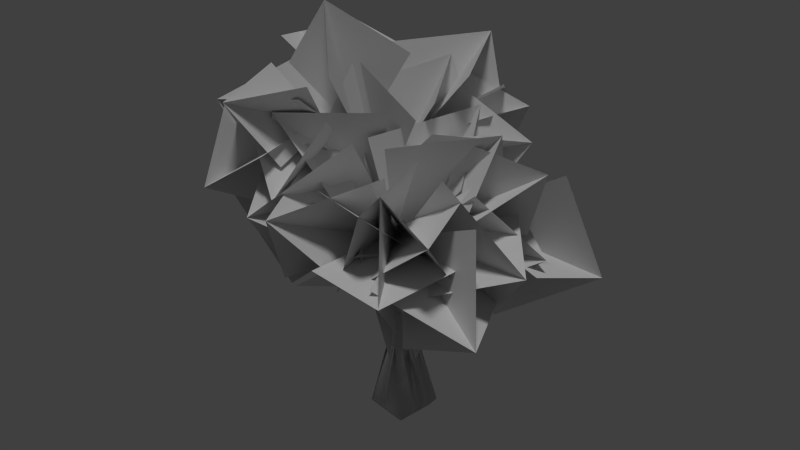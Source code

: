# Source: massive_swamptree_01_b.blend  (saved by Blender 2.66.0; exported with 4.5.12 LTS)
import bpy
from mathutils import Matrix  # noqa: F401  (used for matrix-valued properties, if any)

bpy.ops.wm.read_factory_settings(use_empty=True)
scene = bpy.context.scene
scene.name = 'Scene'

# ---- collections
col_collection_1 = bpy.data.collections.new('Collection 1'); scene.collection.children.link(col_collection_1)

# ---- materials (node trees are filled in below, after node groups)
mat_massive_swamptree_01_bark = bpy.data.materials.new('massive_swamptree_01_bark')
mat_massive_swamptree_01_bark.alpha_threshold = 0.0
mat_massive_swamptree_01_bark.use_transparent_shadow = False
mat_massive_swamptree_01_bark.roughness = 0.5
mat_massive_swamptree_01_bark.line_color = (0.0, 0.0, 0.0, 1.0)
mat_massive_swamptree_01_branch = bpy.data.materials.new('massive_swamptree_01_branch')
mat_massive_swamptree_01_branch.alpha_threshold = 0.0
mat_massive_swamptree_01_branch.use_transparent_shadow = False
mat_massive_swamptree_01_branch.roughness = 0.5

# ---- material node trees

# ---- world
world_world = bpy.data.worlds.new('World'); scene.world = world_world
world_world.color = (0.05088, 0.05088, 0.05088)
world_world.use_sun_shadow = False
world_world.sun_shadow_jitter_overblur = 0.0
world_world.cycles.sampling_method = 'MANUAL'
world_world.cycles.sample_map_resolution = 256

# ---- lights
light_hemi = bpy.data.lights.new('Hemi', 'SUN')
light_hemi.transmission_factor = 0.0
light_hemi.angle = 0.1993
light_hemi.energy = 1.0
light_hemi.shadow_buffer_clip_start = 0.5
light_hemi.shadow_soft_size = 0.1
light_hemi.shadow_cascade_max_distance = 1000.0
light_hemi.cycles.use_multiple_importance_sampling = False

# ---- meshes
me_collisionmesh_1 = bpy.data.meshes.new('collisionmesh-1')
me_collisionmesh_1.from_pydata([(0.1129, 1.952, -2.222), (-0.002136, 0.8724, 1.185), (1.022, 1.546, -2.632), (0.3736, 0.764, 1.125), (1.658, 0.8188, -2.249), (0.623, 0.4439, 1.171), (1.732, -0.008867, -2.197), (0.726, 0.03361, 1.267), (1.498, -0.8645, -2.272), (0.6307, -0.3674, 1.153), (0.984, -1.516, -2.745), (0.4019, -0.6974, 1.166), (-0.007518, -1.727, -2.216), (-0.002274, -0.8062, 1.283), (-1.102, -1.552, -2.256), (-0.4857, -0.7119, 1.223), (-1.621, -0.8379, -2.633), (-0.8243, -0.4655, 1.187), (-1.988, 0.1379, -2.257), (-0.9047, -0.01281, 1.034), (-1.558, 1.046, -2.647), (-0.7614, 0.4341, 0.8757), (-0.8495, 1.522, -2.256), (-0.4304, 0.7438, 1.033), (-0.2781, 0.6139, 3.414), (0.03927, 0.5687, 3.41), (0.3066, 0.3454, 3.386), (0.4366, 0.01668, 3.374), (0.3868, -0.2996, 3.43), (0.1678, -0.5247, 3.495), (-0.1593, -0.63, 3.531), (-0.4937, -0.6192, 3.499), (-0.7456, -0.4659, 3.485), (-0.8081, -0.1806, 3.436), (-0.7893, 0.17, 3.387), (-0.5302, 0.4653, 3.355), (-1.537, 0.1598, 8.925), (-1.827, 0.01642, 8.895), (-1.887, -0.2092, 8.905), (-1.858, -0.4098, 8.978), (-1.668, -0.5671, 9.009), (-1.41, -0.6651, 9.118), (-1.177, -0.6978, 9.195), (-1.002, -0.599, 9.202), (-0.9229, -0.3842, 9.209), (-0.9429, -0.1165, 9.198), (-1.071, 0.09561, 9.139), (-1.288, 0.191, 9.071), (-3.211, 0.3271, 12.13), (-3.345, -0.1147, 12.02), (-3.231, -0.4142, 12.31), (-2.894, -0.3528, 12.59), (-2.793, 0.04033, 12.7), (-3.064, 0.3783, 12.6), (-5.092, 0.637, 14.37), (-6.607, 1.257, 15.1), (-5.027, 0.02872, 14.93), (-4.792, 0.6268, 15.05), (0.8309, -1.231, 8.408), (2.317, -3.755, 10.67), (1.125, -1.453, 8.0), (4.148, -4.768, 10.83), (1.22, -1.963, 8.003), (2.839, -3.191, 10.0), (0.976, -2.267, 8.392), (0.5093, -2.015, 8.738), (2.444, -2.929, 10.75), (0.3833, -1.473, 8.732), (-1.45, 1.953, 11.48), (-1.858, 1.713, 11.33), (-1.593, 3.533, 12.58), (-1.851, 1.403, 11.53), (-1.099, 4.841, 12.87), (-1.477, 1.206, 11.75), (-0.976, 3.735, 12.67), (-1.148, 1.31, 11.75), (-1.115, 1.746, 11.65), (-1.195, 3.379, 13.13), (3.093, -0.4095, 9.925), (4.23, 0.3578, 10.63), (3.229, -0.9953, 10.32), (-4.149, -2.185, 13.6), (2.713, -0.6612, 10.41), (-4.37, -3.579, 13.83), (-3.71, -2.37, 13.71), (-3.903, -2.169, 14.13)], [], [(0, 1, 3, 2), (2, 3, 5, 4), (4, 5, 7, 6), (6, 7, 9, 8), (8, 9, 11, 10), (10, 11, 13, 12), (12, 13, 15, 14), (14, 15, 17, 16), (16, 17, 19, 18), (18, 19, 21, 20), (1, 23, 35, 24), (22, 23, 1, 0), (20, 21, 23, 22), (0, 2, 4, 6, 8, 10, 12, 14, 16, 18, 20, 22), (11, 9, 28, 29), (15, 13, 30, 31), (19, 17, 32, 33), (5, 3, 25, 26), (23, 21, 34, 35), (9, 7, 27, 28), (3, 1, 24, 25), (13, 11, 29, 30), (17, 15, 31, 32), (21, 19, 33, 34), (7, 5, 26, 27), (26, 45, 44, 27), (31, 40, 39, 32), (25, 46, 45, 26), (30, 41, 40, 31), (35, 36, 47, 24), (24, 47, 46, 25), (29, 42, 41, 30), (34, 37, 36, 35), (28, 43, 42, 29), (33, 38, 37, 34), (27, 44, 43, 28), (32, 39, 38, 33), (38, 49, 48, 37), (44, 52, 51, 43), (40, 50, 49, 39), (46, 53, 52, 45), (39, 49, 38), (45, 52, 44), (41, 50, 40), (42, 51, 50, 41), (43, 51, 42), (37, 48, 36), (47, 46, 53), (36, 48, 53, 47), (51, 56, 50), (52, 57, 56, 51), (50, 56, 54, 49), (49, 54, 48), (48, 54, 57, 53), (53, 57, 52), (56, 55, 54), (57, 55, 56), (54, 55, 57), (34, 33, 65, 67), (28, 27, 60, 62), (33, 32, 65), (30, 29, 62, 64), (58, 67, 66), (29, 28, 62), (64, 62, 63, 59), (32, 31, 64, 65), (25, 24, 58), (31, 30, 64), (27, 26, 60), (26, 25, 58, 60), (35, 34, 67), (24, 35, 67, 58), (65, 64, 59), (67, 65, 59, 66), (62, 60, 63), (60, 58, 66, 63), (63, 66, 61), (66, 59, 61), (59, 63, 61), (69, 71, 70), (40, 41, 73, 71), (38, 39, 71, 69), (39, 40, 71), (45, 46, 76), (41, 42, 73), (47, 36, 68), (42, 43, 75, 73), (37, 38, 69), (46, 47, 68, 76), (36, 37, 69, 68), (43, 75, 44), (44, 45, 76, 75), (68, 69, 70, 74), (75, 76, 74, 77), (76, 68, 74), (73, 75, 77), (71, 73, 77, 70), (77, 74, 72), (70, 77, 72), (74, 70, 72), (51, 52, 85, 84), (53, 48, 81, 85), (62, 80, 64), (64, 80, 82, 65), (58, 78, 60), (60, 78, 80, 62), (58, 67, 82, 78), (65, 82, 67), (48, 49, 81), (78, 79, 80), (80, 79, 82), (78, 82, 79), (50, 51, 84), (49, 50, 84, 81), (52, 53, 85), (81, 84, 83), (85, 81, 83), (84, 85, 83)])
_uv = me_collisionmesh_1.uv_layers.new(name='UVMap')
_uv.uv.foreach_set('vector', [0.0783, 0.09217, 0.2001, 0.5926, 0.2601, 0.557, 0.165, 0.01809, 0.165, 0.01809, 0.2601, 0.557, 0.3296, 0.5442, 0.2743, 0.03154, 0.2743, 0.03154, 0.3296, 0.5442, 0.401, 0.5457, 0.362, 0.02547, 0.362, 0.02547, 0.401, 0.5457, 0.4678, 0.5225, 0.4552, 0.01055, 0.4552, 0.01055, 0.4678, 0.5225, 0.5372, 0.5273, 0.5428, -0.03949, 0.5428, -0.03949, 0.5372, 0.5273, 0.607, 0.5527, 0.6446, 0.02583, 0.6446, 0.02583, 0.607, 0.5527, 0.6869, 0.5521, 0.7607, 0.0398, 0.7607, 0.0398, 0.6869, 0.5521, 0.7589, 0.5711, 0.8607, 0.02694, 0.8607, 0.02694, 0.7589, 0.5711, 0.8437, 0.5794, 0.9535, 0.09705, 0.9535, 0.09705, 0.8437, 0.5794, 0.9255, 0.5886, 1.066, 0.1078, 0.2001, 0.5926, 0.1241, 0.6059, 0.1541, 0.9875, 0.217, 0.971, -0.02131, 0.1408, 0.1241, 0.6059, 0.2001, 0.5926, 0.0783, 0.09217, -0.1194, 0.1494, 0.04706, 0.6244, 0.1241, 0.6059, -0.02131, 0.1408, 1.023, -0.3356, 0.9049, -0.2543, 0.7655, -0.2224, 0.6546, -0.273, 0.5626, -0.366, 0.5172, -0.4844, 0.5631, -0.62, 0.6657, -0.7467, 0.7948, -0.7647, 0.9462, -0.7358, 1.03, -0.619, 1.039, -0.4898, 0.5372, 0.5273, 0.4678, 0.5225, 0.4856, 0.9131, 0.5523, 0.9111, 0.6869, 0.5521, 0.607, 0.5527, 0.6214, 0.9195, 0.7027, 0.9207, 0.8437, 0.5794, 0.7589, 0.5711, 0.7557, 0.9228, 0.8211, 0.9299, 0.3296, 0.5442, 0.2601, 0.557, 0.2817, 0.9464, 0.3572, 0.9267, 0.1241, 0.6059, 0.04706, 0.6244, 0.07912, 1.001, 0.1541, 0.9875, 0.4678, 0.5225, 0.401, 0.5457, 0.425, 0.9167, 0.4856, 0.9131, 0.2601, 0.557, 0.2001, 0.5926, 0.217, 0.971, 0.2817, 0.9464, 0.607, 0.5527, 0.5372, 0.5273, 0.5523, 0.9111, 0.6214, 0.9195, 0.7589, 0.5711, 0.6869, 0.5521, 0.7027, 0.9207, 0.7557, 0.9228, 0.9255, 0.5886, 0.8437, 0.5794, 0.8211, 0.9299, 0.8882, 0.9373, 0.401, 0.5457, 0.3296, 0.5442, 0.3572, 0.9267, 0.425, 0.9167, 0.8173, 1.062, 0.8173, 1.851, 0.8879, 1.86, 0.8879, 1.065, 0.3555, 1.132, 0.3558, 1.873, 0.4213, 1.88, 0.421, 1.143, 0.7476, 1.08, 0.748, 1.85, 0.8173, 1.851, 0.8173, 1.062, 0.2889, 1.132, 0.2888, 1.89, 0.3558, 1.873, 0.3555, 1.132, 0.6141, 1.09, 0.6147, 1.833, 0.6806, 1.851, 0.6797, 1.099, 0.6797, 1.099, 0.6806, 1.851, 0.748, 1.85, 0.7476, 1.08, 0.2208, 1.111, 0.2203, 1.891, 0.2888, 1.89, 0.2889, 1.132, 0.5489, 1.114, 0.5501, 1.841, 0.6147, 1.833, 0.6141, 1.09, 0.1517, 1.088, 0.1512, 1.88, 0.2203, 1.891, 0.2208, 1.111, 0.4848, 1.131, 0.4862, 1.851, 0.5501, 1.841, 0.5489, 1.114, 0.08145, 1.07, 0.08097, 1.871, 0.1512, 1.88, 0.1517, 1.088, 0.421, 1.143, 0.4213, 1.88, 0.4862, 1.851, 0.4848, 1.131, 1.715, -0.6089, 1.638, 0.1623, 1.72, 0.194, 1.797, -0.6019, 1.199, -0.5579, 1.389, 0.3138, 1.473, 0.2579, 1.288, -0.5902, 1.553, -0.6086, 1.557, 0.2158, 1.638, 0.1623, 1.634, -0.5988, 2.064, -0.5547, 1.786, 0.3047, 1.88, 0.3316, 2.154, -0.5166, 1.634, -0.5988, 1.638, 0.1623, 1.715, -0.6089, 2.154, -0.5166, 1.88, 0.3316, 2.242, -0.4688, 1.466, -0.6072, 1.557, 0.2158, 1.553, -0.6086, 1.379, -0.598, 1.473, 0.2579, 1.557, 0.2158, 1.466, -0.6072, 1.288, -0.5902, 1.473, 0.2579, 1.379, -0.598, 1.797, -0.6019, 1.72, 0.194, 1.886, -0.6089, 1.967, -0.574, 2.064, -0.5547, 1.786, 0.3047, 1.886, -0.6089, 1.72, 0.194, 1.786, 0.3047, 1.967, -0.574, -0.3844, 0.5222, -0.3069, 0.9839, -0.3083, 0.5152, -0.4532, 0.544, -0.4108, 1.026, -0.3069, 0.9839, -0.3844, 0.5222, -0.3083, 0.5152, -0.3069, 0.9839, -0.1907, 0.9976, -0.2534, 0.4977, -0.2534, 0.4977, -0.1907, 0.9976, -0.1905, 0.5044, -0.1905, 0.5044, -0.1907, 0.9976, -0.07161, 1.017, -0.1334, 0.5411, -0.1334, 0.5411, -0.07161, 1.017, -0.06695, 0.516, -0.3069, 0.9839, -0.224, 1.429, -0.1907, 0.9976, -0.4108, 1.026, -0.224, 1.429, -0.3069, 0.9839, -0.1907, 0.9976, -0.224, 1.429, -0.07161, 1.017, 1.077, 0.4129, 1.147, 0.408, 1.31, 1.056, 1.238, 1.056, 1.466, 0.3816, 1.525, 0.3532, 1.488, 0.917, 1.43, 0.9388, 1.147, 0.408, 1.218, 0.4042, 1.31, 1.056, 1.352, 0.4053, 1.408, 0.3992, 1.43, 0.9388, 1.374, 1.021, 1.771, 1.199, 1.851, 1.212, 1.815, 1.646, 1.408, 0.3992, 1.466, 0.3816, 1.43, 0.9388, 1.591, 1.281, 1.649, 1.242, 1.689, 1.645, 1.571, 1.679, 1.218, 0.4042, 1.286, 0.4003, 1.374, 1.021, 1.31, 1.056, 1.656, 0.3397, 1.725, 0.3494, 1.544, 0.9674, 1.286, 0.4003, 1.352, 0.4053, 1.374, 1.021, 1.525, 0.3532, 1.589, 0.3408, 1.488, 0.917, 1.589, 0.3408, 1.656, 0.3397, 1.544, 0.9674, 1.488, 0.917, 1.794, 0.3711, 1.857, 0.4172, 1.599, 1.036, 1.725, 0.3494, 1.794, 0.3711, 1.599, 1.036, 1.544, 0.9674, 1.504, 1.261, 1.591, 1.281, 1.571, 1.679, 1.442, 1.216, 1.504, 1.261, 1.571, 1.679, 1.46, 1.661, 1.649, 1.242, 1.702, 1.2, 1.689, 1.645, 1.702, 1.2, 1.771, 1.199, 1.815, 1.646, 1.689, 1.645, 1.689, 1.645, 1.815, 1.646, 1.653, 2.106, 1.46, 1.661, 1.571, 1.679, 1.653, 2.106, 1.571, 1.679, 1.689, 1.645, 1.653, 2.106, -0.732, 1.849, -0.6849, 1.835, -0.7103, 2.156, -0.6253, 1.455, -0.5763, 1.466, -0.6261, 1.842, -0.6849, 1.835, -0.7226, 1.478, -0.6756, 1.466, -0.6849, 1.835, -0.732, 1.849, -0.6756, 1.466, -0.6253, 1.455, -0.6849, 1.835, -0.9265, 1.55, -0.8829, 1.555, -0.8378, 1.899, -0.5763, 1.466, -0.528, 1.482, -0.6261, 1.842, -0.8422, 1.549, -0.8031, 1.523, -0.7816, 1.895, -0.528, 1.482, -0.4846, 1.508, -0.5833, 1.859, -0.6261, 1.842, -0.7645, 1.506, -0.7226, 1.478, -0.732, 1.849, -0.8829, 1.555, -0.8422, 1.549, -0.7816, 1.895, -0.8378, 1.899, -0.8031, 1.523, -0.7645, 1.506, -0.732, 1.849, -0.7816, 1.895, -0.4846, 1.508, -0.5833, 1.859, -0.4508, 1.55, -0.9742, 1.534, -0.9265, 1.55, -0.8378, 1.899, -0.8896, 1.874, -0.7816, 1.895, -0.732, 1.849, -0.7103, 2.156, -0.7789, 2.202, -0.8896, 1.874, -0.8378, 1.899, -0.7789, 2.202, -0.8541, 2.195, -0.8378, 1.899, -0.7816, 1.895, -0.7789, 2.202, -0.6261, 1.842, -0.5833, 1.859, -0.6214, 2.173, -0.6849, 1.835, -0.6261, 1.842, -0.6214, 2.173, -0.7103, 2.156, -0.8541, 2.195, -0.7789, 2.202, -0.7009, 2.524, -0.7103, 2.156, -0.6214, 2.173, -0.7009, 2.524, -0.7789, 2.202, -0.7103, 2.156, -0.7009, 2.524, 1.297, 1.265, 1.347, 1.221, 1.333, 1.637, 1.26, 1.626, 1.072, 1.173, 1.138, 1.146, 1.187, 1.612, 1.101, 1.632, -0.2424, 1.798, -0.2603, 2.215, -0.3247, 1.795, -0.3247, 1.795, -0.2603, 2.215, -0.3618, 2.23, -0.4135, 1.8, -0.09935, 1.837, -0.1768, 2.241, -0.1672, 1.817, -0.1672, 1.817, -0.1768, 2.241, -0.2603, 2.215, -0.2424, 1.798, -0.09935, 1.837, -0.01804, 1.816, -0.08034, 2.226, -0.1768, 2.241, -0.4135, 1.8, -0.3618, 2.23, -0.4859, 1.83, 1.138, 1.146, 1.194, 1.197, 1.187, 1.612, -0.1768, 2.241, -0.2191, 2.591, -0.2603, 2.215, -0.2603, 2.215, -0.2191, 2.591, -0.3618, 2.23, -0.1768, 2.241, -0.08034, 2.226, -0.2191, 2.591, 1.235, 1.263, 1.297, 1.265, 1.26, 1.626, 1.194, 1.197, 1.235, 1.263, 1.26, 1.626, 1.187, 1.612, 1.019, 1.216, 1.072, 1.173, 1.101, 1.632, 1.187, 1.612, 1.26, 1.626, 1.208, 1.94, 1.101, 1.632, 1.187, 1.612, 1.208, 1.94, 1.26, 1.626, 1.333, 1.637, 1.208, 1.94])
_ca = me_collisionmesh_1.color_attributes.new('Col', 'BYTE_COLOR', 'CORNER')
_ca.data.foreach_set('color', [0.0, 0.0, 0.0, 1.0, 0.0, 0.0, 0.0, 1.0, 0.0, 0.0, 0.0, 1.0, 0.0, 0.0, 0.0, 1.0, 0.0, 0.0, 0.0, 1.0, 0.0, 0.0, 0.0, 1.0, 0.0, 0.0, 0.0, 1.0, 0.0, 0.0, 0.0, 1.0, 0.0, 0.0, 0.0, 1.0, 0.0, 0.0, 0.0, 1.0, 0.0, 0.0, 0.0, 1.0, 0.0, 0.0, 0.0, 1.0, 0.0, 0.0, 0.0, 1.0, 0.0, 0.0, 0.0, 1.0, 0.0, 0.0, 0.0, 1.0, 0.0, 0.0, 0.0, 1.0, 0.0, 0.0, 0.0, 1.0, 0.0, 0.0, 0.0, 1.0, 0.0, 0.0, 0.0, 1.0, 0.0, 0.0, 0.0, 1.0, 0.0, 0.0, 0.0, 1.0, 0.0, 0.0, 0.0, 1.0, 0.0, 0.0, 0.0, 1.0, 0.0, 0.0, 0.0, 1.0, 0.0, 0.0, 0.0, 1.0, 0.0, 0.0, 0.0, 1.0, 0.0, 0.0, 0.0, 1.0, 0.0, 0.0, 0.0, 1.0, 0.0, 0.0, 0.0, 1.0, 0.0, 0.0, 0.0, 1.0, 0.0, 0.0, 0.0, 1.0, 0.0, 0.0, 0.0, 1.0, 0.0, 0.0, 0.0, 1.0, 0.0, 0.0, 0.0, 1.0, 0.0, 0.0, 0.0, 1.0, 0.0, 0.0, 0.0, 1.0, 0.0, 0.0, 0.0, 1.0, 0.0, 0.0, 0.0, 1.0, 0.0, 0.0, 0.0, 1.0, 0.0, 0.0, 0.0, 1.0, 0.0, 0.0, 0.0, 1.0, 0.0, 0.0, 0.0, 1.0, 0.0, 0.0, 0.0, 1.0, 0.0, 0.0, 0.0, 1.0, 0.0, 0.0, 0.0, 1.0, 0.0, 0.0, 0.0, 1.0, 0.0, 0.0, 0.0, 1.0, 0.0, 0.0, 0.0, 1.0, 0.0, 0.0, 0.0, 1.0, 0.0, 0.0, 0.0, 1.0, 0.0, 0.0, 0.0, 1.0, 0.0, 0.0, 0.0, 1.0, 0.0, 0.0, 0.0, 1.0, 0.0, 0.0, 0.0, 1.0, 0.0, 0.0, 0.0, 1.0, 0.0, 0.0, 0.0, 1.0, 0.0, 0.0, 0.0, 1.0, 0.0, 0.0, 0.0, 1.0, 0.0, 0.0, 0.0, 1.0, 0.0, 0.0, 0.0, 1.0, 0.0, 0.0, 0.0, 1.0, 0.0, 0.0, 0.0, 1.0, 0.0, 0.0, 0.0, 1.0, 0.0, 0.0, 0.0, 1.0, 0.0, 0.0, 0.0, 1.0, 0.0, 0.0, 0.0, 1.0, 0.0, 0.0, 0.0, 1.0, 0.0, 0.0, 0.0, 1.0, 0.0, 0.0, 0.0, 1.0, 0.0, 0.0, 0.0, 1.0, 0.0, 0.0, 0.0, 1.0, 0.0, 0.0, 0.0, 1.0, 0.0, 0.0, 0.0, 1.0, 0.0, 0.0, 0.0, 1.0, 0.0, 0.0, 0.0, 1.0, 0.0, 0.0, 0.0, 1.0, 0.0, 0.0, 0.0, 1.0, 0.0, 0.0, 0.0, 1.0, 0.0, 0.0, 0.0, 1.0, 0.0, 0.0, 0.0, 1.0, 0.0, 0.0, 0.0, 1.0, 0.0, 0.0, 0.0, 1.0, 0.0, 0.0, 0.0, 1.0, 0.0, 0.0, 0.0, 1.0, 0.0, 0.0, 0.0, 1.0, 0.0, 0.0, 0.0, 1.0, 0.0, 0.0, 0.0, 1.0, 0.0, 0.0, 0.0, 1.0, 0.0, 0.0, 0.0, 1.0, 0.0, 0.0, 0.0, 1.0, 0.0, 0.0, 0.0, 1.0, 0.0, 0.0, 0.0, 1.0, 0.0, 0.0, 0.0, 1.0, 0.0, 0.0, 0.0, 1.0, 0.0, 0.0, 0.0, 1.0, 0.0, 0.0, 0.0, 1.0, 0.0, 0.0, 0.0, 1.0, 0.0, 0.0, 0.0, 1.0, 0.0, 0.0, 0.0, 1.0, 0.0, 0.0, 0.0, 1.0, 0.0, 0.0, 0.0, 1.0, 0.0, 0.0, 0.0, 1.0, 0.0, 0.0, 0.0, 1.0, 0.0, 0.0, 0.0, 1.0, 0.0, 0.0, 0.0, 1.0, 0.0, 0.0, 0.0, 1.0, 0.0, 0.0, 0.0, 1.0, 0.0, 0.0, 0.0, 1.0, 0.0, 0.0, 0.0, 1.0, 0.0, 0.0, 0.0, 1.0, 0.0, 0.0, 0.0, 1.0, 0.0, 0.0, 0.0, 1.0, 0.0, 0.0, 0.0, 1.0, 0.0, 0.0, 0.0, 1.0, 0.0, 0.0, 0.0, 1.0, 0.0, 0.0, 0.0, 1.0, 0.0, 0.0, 0.0, 1.0, 0.0, 0.0, 0.0, 1.0, 0.0, 0.0, 0.0, 1.0, 0.0, 0.0, 0.0, 1.0, 0.0, 0.0, 0.0, 1.0, 0.0, 0.0, 0.0, 1.0, 0.0, 0.0, 0.0, 1.0, 0.0, 0.0, 0.0, 1.0, 0.0, 0.0, 0.0, 1.0, 0.0, 0.0, 0.0, 1.0, 0.0, 0.0, 0.0, 1.0, 0.0, 0.0, 0.0, 1.0, 0.0, 0.0, 0.0, 1.0, 0.0, 0.0, 0.0, 1.0, 0.0, 0.0, 0.0, 1.0, 0.0, 0.0, 0.0, 1.0, 0.0, 0.0, 0.0, 1.0, 0.0, 0.0, 0.0, 1.0, 0.0, 0.0, 0.0, 1.0, 0.0, 0.0, 0.0, 1.0, 0.0, 0.0, 0.0, 1.0, 0.0, 0.0, 0.0, 1.0, 0.0, 0.0, 0.0, 1.0, 0.0, 0.0, 0.0, 1.0, 0.0, 0.0, 0.0, 1.0, 0.0, 0.0, 0.0, 1.0, 0.0, 0.0, 0.0, 1.0, 0.0, 0.0, 0.0, 1.0, 0.0, 0.0, 0.0, 1.0, 0.0, 0.0, 0.0, 1.0, 0.0, 0.0, 0.0, 1.0, 0.0, 0.0, 0.0, 1.0, 0.0, 0.0, 0.0, 1.0, 0.0, 0.0, 0.0, 1.0, 0.0, 0.0, 0.0, 1.0, 0.0, 0.0, 0.0, 1.0, 0.0, 0.0, 0.0, 1.0, 0.0, 0.0, 0.0, 1.0, 0.0, 0.0, 0.0, 1.0, 0.0, 0.0, 0.0, 1.0, 0.0, 0.0, 0.0, 1.0, 0.0, 0.0, 0.0, 1.0, 0.0, 0.0, 0.0, 1.0, 0.0, 0.0, 0.0, 1.0, 0.0, 0.0, 0.0, 1.0, 0.0, 0.0, 0.0, 1.0, 0.0, 0.0, 0.0, 1.0, 0.0, 0.0, 0.0, 1.0, 0.0, 0.0, 0.0, 1.0, 0.0, 0.0, 0.0, 1.0, 0.0, 0.0, 0.0, 1.0, 0.0, 0.0, 0.0, 1.0, 0.0, 0.0, 0.0, 1.0, 0.0, 0.0, 0.0, 1.0, 0.0, 0.0, 0.0, 1.0, 0.0, 0.0, 0.0, 1.0, 0.0, 0.0, 0.0, 1.0, 0.0, 0.0, 0.0, 1.0, 0.0, 0.0, 0.0, 1.0, 0.0, 0.0, 0.0, 1.0, 0.0, 0.0, 0.0, 1.0, 0.0, 0.0, 0.0, 1.0, 0.0, 0.0, 0.0, 1.0, 0.0, 0.0, 0.0, 1.0, 0.0, 0.0, 0.0, 1.0, 0.0, 0.0, 0.0, 1.0, 0.0, 0.0, 0.0, 1.0, 0.0, 0.0, 0.0, 1.0, 0.0, 0.0, 0.0, 1.0, 0.0, 0.0, 0.0, 1.0, 0.0, 0.0, 0.0, 1.0, 0.0, 0.0, 0.0, 1.0, 0.0, 0.0, 0.0, 1.0, 0.0, 0.0, 0.0, 1.0, 0.0, 0.0, 0.0, 1.0, 0.0, 0.0, 0.0, 1.0, 0.0, 0.0, 0.0, 1.0, 0.0, 0.0, 0.0, 1.0, 0.0, 0.0, 0.0, 1.0, 0.0, 0.0, 0.0, 1.0, 0.0, 0.0, 0.0, 1.0, 0.0, 0.0, 0.0, 1.0, 0.0, 0.0, 0.0, 1.0, 0.0, 0.0, 0.0, 1.0, 0.0, 0.0, 0.0, 1.0, 0.0, 0.0, 0.0, 1.0, 0.0, 0.0, 0.0, 1.0, 0.0, 0.0, 0.0, 1.0, 0.0, 0.0, 0.0, 1.0, 0.0, 0.0, 0.0, 1.0, 0.0, 0.0, 0.0, 1.0, 0.0, 0.0, 0.0, 1.0, 0.0, 0.0, 0.0, 1.0, 0.0, 0.0, 0.0, 1.0, 0.0, 0.0, 0.0, 1.0, 0.0, 0.0, 0.0, 1.0, 0.0, 0.0, 0.0, 1.0, 0.0, 0.0, 0.0, 1.0, 0.0, 0.0, 0.0, 1.0, 0.0, 0.0, 0.0, 1.0, 0.0, 0.0, 0.0, 1.0, 0.0, 0.0, 0.0, 1.0, 0.0, 0.0, 0.0, 1.0, 0.0, 0.0, 0.0, 1.0, 0.0, 0.0, 0.0, 1.0, 0.0, 0.0, 0.0, 1.0, 0.0, 0.0, 0.0, 1.0, 0.0, 0.0, 0.0, 1.0, 0.0, 0.0, 0.0, 1.0, 0.0, 0.0, 0.0, 1.0, 0.0, 0.0, 0.0, 1.0, 0.0, 0.0, 0.0, 1.0, 0.0, 0.0, 0.0, 1.0, 0.0, 0.0, 0.0, 1.0, 0.0, 0.0, 0.0, 1.0, 0.0, 0.0, 0.0, 1.0, 0.0, 0.0, 0.0, 1.0, 0.0, 0.0, 0.0, 1.0, 0.0, 0.0, 0.0, 1.0, 0.0, 0.0, 0.0, 1.0, 0.0, 0.0, 0.0, 1.0, 0.0, 0.0, 0.0, 1.0, 0.0, 0.0, 0.0, 1.0, 0.0, 0.0, 0.0, 1.0, 0.0, 0.0, 0.0, 1.0, 0.0, 0.0, 0.0, 1.0, 0.0, 0.0, 0.0, 1.0, 0.0, 0.0, 0.0, 1.0, 0.0, 0.0, 0.0, 1.0, 0.0, 0.0, 0.0, 1.0, 0.0, 0.0, 0.0, 1.0, 0.0, 0.0, 0.0, 1.0, 0.0, 0.0, 0.0, 1.0, 0.0, 0.0, 0.0, 1.0, 0.0, 0.0, 0.0, 1.0, 0.0, 0.0, 0.0, 1.0, 0.0, 0.0, 0.0, 1.0, 0.0, 0.0, 0.0, 1.0, 0.0, 0.0, 0.0, 1.0, 0.0, 0.0, 0.0, 1.0, 0.0, 0.0, 0.0, 1.0, 0.0, 0.0, 0.0, 1.0, 0.0, 0.0, 0.0, 1.0, 0.0, 0.0, 0.0, 1.0, 0.0, 0.0, 0.0, 1.0, 0.0, 0.0, 0.0, 1.0, 0.0, 0.0, 0.0, 1.0, 0.0, 0.0, 0.0, 1.0, 0.0, 0.0, 0.0, 1.0, 0.0, 0.0, 0.0, 1.0, 0.0, 0.0, 0.0, 1.0, 0.0, 0.0, 0.0, 1.0, 0.0, 0.0, 0.0, 1.0, 0.0, 0.0, 0.0, 1.0, 0.0, 0.0, 0.0, 1.0, 0.0, 0.0, 0.0, 1.0, 0.0, 0.0, 0.0, 1.0, 0.0, 0.0, 0.0, 1.0, 0.0, 0.0, 0.0, 1.0, 0.0, 0.0, 0.0, 1.0, 0.0, 0.0, 0.0, 1.0, 0.0, 0.0, 0.0, 1.0, 0.0, 0.0, 0.0, 1.0, 0.0, 0.0, 0.0, 1.0, 0.0, 0.0, 0.0, 1.0, 0.0, 0.0, 0.0, 1.0, 0.0, 0.0, 0.0, 1.0, 0.0, 0.0, 0.0, 1.0, 0.0, 0.0, 0.0, 1.0, 0.0, 0.0, 0.0, 1.0, 0.0, 0.0, 0.0, 1.0, 0.0, 0.0, 0.0, 1.0, 0.0, 0.0, 0.0, 1.0, 0.0, 0.0, 0.0, 1.0, 0.0, 0.0, 0.0, 1.0, 0.0, 0.0, 0.0, 1.0, 0.0, 0.0, 0.0, 1.0, 0.0, 0.0, 0.0, 1.0, 0.0, 0.0, 0.0, 1.0, 0.0, 0.0, 0.0, 1.0, 0.0, 0.0, 0.0, 1.0, 0.0, 0.0, 0.0, 1.0, 0.0, 0.0, 0.0, 1.0, 0.0, 0.0, 0.0, 1.0, 0.0, 0.0, 0.0, 1.0, 0.0, 0.0, 0.0, 1.0, 0.0, 0.0, 0.0, 1.0, 0.0, 0.0, 0.0, 1.0, 0.0, 0.0, 0.0, 1.0, 0.0, 0.0, 0.0, 1.0, 0.0, 0.0, 0.0, 1.0, 0.0, 0.0, 0.0, 1.0, 0.0, 0.0, 0.0, 1.0, 0.0, 0.0, 0.0, 1.0, 0.0, 0.0, 0.0, 1.0, 0.0, 0.0, 0.0, 1.0, 0.0, 0.0, 0.0, 1.0, 0.0, 0.0, 0.0, 1.0, 0.0, 0.0, 0.0, 1.0, 0.0, 0.0, 0.0, 1.0, 0.0, 0.0, 0.0, 1.0, 0.0, 0.0, 0.0, 1.0, 0.0, 0.0, 0.0, 1.0, 0.0, 0.0, 0.0, 1.0, 0.0, 0.0, 0.0, 1.0, 0.0, 0.0, 0.0, 1.0, 0.0, 0.0, 0.0, 1.0, 0.0, 0.0, 0.0, 1.0, 0.0, 0.0, 0.0, 1.0, 0.0, 0.0, 0.0, 1.0, 0.0, 0.0, 0.0, 1.0, 0.0, 0.0, 0.0, 1.0, 0.0, 0.0, 0.0, 1.0, 0.0, 0.0, 0.0, 1.0, 0.0, 0.0, 0.0, 1.0, 0.0, 0.0, 0.0, 1.0, 0.0, 0.0, 0.0, 1.0, 0.0, 0.0, 0.0, 1.0, 0.0, 0.0, 0.0, 1.0, 0.0, 0.0, 0.0, 1.0, 0.0, 0.0, 0.0, 1.0, 0.0, 0.0, 0.0, 1.0, 0.0, 0.0, 0.0, 1.0, 0.0, 0.0, 0.0, 1.0, 0.0, 0.0, 0.0, 1.0, 0.0, 0.0, 0.0, 1.0, 0.0, 0.0, 0.0, 1.0, 0.0, 0.0, 0.0, 1.0, 0.0, 0.0, 0.0, 1.0, 0.0, 0.0, 0.0, 1.0, 0.0, 0.0, 0.0, 1.0, 0.0, 0.0, 0.0, 1.0, 0.0, 0.0, 0.0, 1.0, 0.0, 0.0, 0.0, 1.0, 0.0, 0.0, 0.0, 1.0, 0.0, 0.0, 0.0, 1.0, 0.0, 0.0, 0.0, 1.0, 0.0, 0.0, 0.0, 1.0, 0.0, 0.0, 0.0, 1.0, 0.0, 0.0, 0.0, 1.0, 0.0, 0.0, 0.0, 1.0, 0.0, 0.0, 0.0, 1.0, 0.0, 0.0, 0.0, 1.0, 0.0, 0.0, 0.0, 1.0, 0.0, 0.0, 0.0, 1.0, 0.0, 0.0, 0.0, 1.0, 0.0, 0.0, 0.0, 1.0, 0.0, 0.0, 0.0, 1.0, 0.0, 0.0, 0.0, 1.0, 0.0, 0.0, 0.0, 1.0, 0.0, 0.0, 0.0, 1.0, 0.0, 0.0, 0.0, 1.0, 0.0, 0.0, 0.0, 1.0, 0.0, 0.0, 0.0, 1.0, 0.0, 0.0, 0.0, 1.0, 0.0, 0.0, 0.0, 1.0, 0.0, 0.0, 0.0, 1.0, 0.0, 0.0, 0.0, 1.0, 0.0, 0.0, 0.0, 1.0, 0.0, 0.0, 0.0, 1.0, 0.0, 0.0, 0.0, 1.0, 0.0, 0.0, 0.0, 1.0, 0.0, 0.0, 0.0, 1.0, 0.0, 0.0, 0.0, 1.0, 0.0, 0.0, 0.0, 1.0, 0.0, 0.0, 0.0, 1.0, 0.0, 0.0, 0.0, 1.0, 0.0, 0.0, 0.0, 1.0, 0.0, 0.0, 0.0, 1.0, 0.0, 0.0, 0.0, 1.0, 0.0, 0.0, 0.0, 1.0, 0.0, 0.0, 0.0, 1.0, 0.0, 0.0, 0.0, 1.0, 0.0, 0.0, 0.0, 1.0, 0.0, 0.0, 0.0, 1.0, 0.0, 0.0, 0.0, 1.0, 0.0, 0.0, 0.0, 1.0, 0.0, 0.0, 0.0, 1.0, 0.0, 0.0, 0.0, 1.0, 0.0, 0.0, 0.0, 1.0, 0.0, 0.0, 0.0, 1.0, 0.0, 0.0, 0.0, 1.0, 0.0, 0.0, 0.0, 1.0, 0.0, 0.0, 0.0, 1.0, 0.0, 0.0, 0.0, 1.0, 0.0, 0.0, 0.0, 1.0, 0.0, 0.0, 0.0, 1.0, 0.0, 0.0, 0.0, 1.0, 0.0, 0.0, 0.0, 1.0, 0.0, 0.0, 0.0, 1.0, 0.0, 0.0, 0.0, 1.0, 0.0, 0.0, 0.0, 1.0, 0.0, 0.0, 0.0, 1.0, 0.0, 0.0, 0.0, 1.0, 0.0, 0.0, 0.0, 1.0, 0.0, 0.0, 0.0, 1.0, 0.0, 0.0, 0.0, 1.0, 0.0, 0.0, 0.0, 1.0, 0.0, 0.0, 0.0, 1.0, 0.0, 0.0, 0.0, 1.0, 0.0, 0.0, 0.0, 1.0, 0.0, 0.0, 0.0, 1.0, 0.0, 0.0, 0.0, 1.0, 0.0, 0.0, 0.0, 1.0, 0.0, 0.0, 0.0, 1.0, 0.0, 0.0, 0.0, 1.0, 0.0, 0.0, 0.0, 1.0, 0.0, 0.0, 0.0, 1.0, 0.0, 0.0, 0.0, 1.0, 0.0, 0.0, 0.0, 1.0, 0.0, 0.0, 0.0, 1.0, 0.0, 0.0, 0.0, 1.0, 0.0, 0.0, 0.0, 1.0, 0.0, 0.0, 0.0, 1.0, 0.0, 0.0, 0.0, 1.0, 0.0, 0.0, 0.0, 1.0])
me_collisionmesh_1.materials.append(None)
me_collisionmesh_1.materials.append(None)
me_collisionmesh_1.use_remesh_preserve_volume = False
me_collisionmesh_1.use_remesh_preserve_attributes = False
me_collisionmesh_1.use_mirror_vertex_groups = False
me_collisionmesh_1.update()
me_swamptree128 = bpy.data.meshes.new('swamptree128')
me_swamptree128.from_pydata([(0.1129, 1.952, -2.222), (-0.002136, 0.8724, 1.185), (1.022, 1.546, -2.632), (0.3736, 0.764, 1.125), (1.658, 0.8188, -2.249), (0.623, 0.4439, 1.171), (1.732, -0.008867, -2.197), (0.726, 0.03361, 1.267), (1.498, -0.8645, -2.272), (0.6307, -0.3674, 1.153), (0.984, -1.516, -2.745), (0.4019, -0.6974, 1.166), (-0.007518, -1.727, -2.216), (-0.002274, -0.8062, 1.283), (-1.102, -1.552, -2.256), (-0.4857, -0.7119, 1.223), (-1.621, -0.8379, -2.633), (-0.8243, -0.4655, 1.187), (-1.988, 0.1379, -2.257), (-0.9047, -0.01281, 1.034), (-1.558, 1.046, -2.647), (-0.7614, 0.4341, 0.8757), (-0.8495, 1.522, -2.256), (-0.4304, 0.7438, 1.033), (-0.2781, 0.6139, 3.414), (0.03927, 0.5687, 3.41), (0.3066, 0.3454, 3.386), (0.4366, 0.01668, 3.374), (0.3868, -0.2996, 3.43), (0.1678, -0.5247, 3.495), (-0.1593, -0.63, 3.531), (-0.4937, -0.6192, 3.499), (-0.7456, -0.4659, 3.485), (-0.8081, -0.1806, 3.436), (-0.7893, 0.17, 3.387), (-0.5302, 0.4653, 3.355), (-1.537, 0.1598, 8.925), (-1.827, 0.01642, 8.895), (-1.887, -0.2092, 8.905), (-1.858, -0.4098, 8.978), (-1.668, -0.5671, 9.009), (-1.41, -0.6651, 9.118), (-1.177, -0.6978, 9.195), (-1.002, -0.599, 9.202), (-0.9229, -0.3842, 9.209), (-0.9429, -0.1165, 9.198), (-1.071, 0.09561, 9.139), (-1.288, 0.191, 9.071), (-3.211, 0.3271, 12.13), (-3.345, -0.1147, 12.02), (-3.231, -0.4142, 12.31), (-2.894, -0.3528, 12.59), (-2.793, 0.04033, 12.7), (-3.064, 0.3783, 12.6), (-5.092, 0.637, 14.37), (-6.607, 1.257, 15.1), (-5.027, 0.02872, 14.93), (-4.792, 0.6268, 15.05), (0.8309, -1.231, 8.408), (2.317, -3.755, 10.67), (1.125, -1.453, 8.0), (4.148, -4.768, 10.83), (1.22, -1.963, 8.003), (2.839, -3.191, 10.0), (0.976, -2.267, 8.392), (0.5093, -2.015, 8.738), (2.444, -2.929, 10.75), (0.3833, -1.473, 8.732), (-1.45, 1.953, 11.48), (-1.858, 1.713, 11.33), (-1.593, 3.533, 12.58), (-1.851, 1.403, 11.53), (-1.099, 4.841, 12.87), (-1.477, 1.206, 11.75), (-0.976, 3.735, 12.67), (-1.148, 1.31, 11.75), (-1.115, 1.746, 11.65), (-1.195, 3.379, 13.13), (3.093, -0.4095, 9.925), (4.23, 0.3578, 10.63), (3.229, -0.9953, 10.32), (-4.149, -2.185, 13.6), (2.713, -0.6612, 10.41), (-4.37, -3.579, 13.83), (-3.71, -2.37, 13.71), (-3.903, -2.169, 14.13), (-3.242, 6.747, 10.71), (-1.202, 3.389, 12.87), (1.537, 6.326, 14.85), (1.197, 6.245, 10.38), (-0.5026, 9.684, 12.7), (-2.902, 6.828, 15.18), (0.1189, 6.504, 12.8), (-4.18, 8.207, 12.41), (-5.809, 3.925, 11.68), (-3.291, 4.832, 15.47), (-1.511, 2.222, 12.07), (-2.399, 5.597, 9.012), (2.908, 1.882, 9.866), (-1.328, 1.214, 11.09), (-1.975, 5.624, 11.26), (1.341, 3.764, 13.59), (2.262, 6.293, 10.04), (-0.4081, 3.743, 7.533), (-7.846, -0.6701, 17.3), (-9.81, 2.789, 16.32), (-6.788, 3.766, 13.73), (-8.697, 0.1562, 13.38), (-4.824, 0.3066, 14.71), (-5.937, 2.94, 17.65), (-9.011, 0.1593, 15.44), (-10.2, 2.495, 11.78), (-5.876, 2.75, 10.55), (-7.75, -1.259, 11.36), (-4.691, 0.4146, 14.2), (-7.137, 4.169, 14.63), (-6.193, 0.2952, 16.19), (-8.628, -2.077, 14.5), (-6.301, -2.334, 11.51), (-5.007, -3.108, 15.0), (-3.865, 0.0383, 13.2), (-7.487, 1.069, 12.71), (-1.799, 3.218, 14.51), (-5.323, 4.637, 15.06), (-6.842, 1.455, 13.55), (-4.392, 1.198, 16.49), (-3.319, 0.0362, 12.99), (-4.249, 3.476, 11.56), (-6.912, -4.299, 12.88), (-3.749, -1.753, 13.71), (-2.497, -4.297, 16.73), (-6.379, -2.845, 16.72), (-5.659, -6.843, 15.9), (-3.03, -5.751, 12.89), (-6.941, -5.603, 15.18), (-4.059, -2.712, 13.86), (-3.669, -4.793, 10.14), (-3.077, -6.886, 13.83), (-6.551, -7.684, 11.45), (-7.533, -3.51, 11.48), (-0.01701, -3.441, 11.06), (-1.953, -7.474, 12.0), (-5.42, -5.329, 14.07), (-4.318, -4.27, 9.759), (-3.484, -1.297, 13.13), (-1.118, -4.501, 15.37), (-3.085, -4.286, 15.94), (-8.003, -5.182, 15.04), (-8.123, -1.269, 11.8), (-4.709, -4.977, 11.18), (-3.206, -0.372, 12.7), (-6.499, -0.5776, 16.56), (-5.356, -4.604, 9.315), (-1.667, -0.1891, 8.866), (-0.8761, -0.2698, 14.58), (-6.204, 0.1901, 12.41), (-4.565, -4.685, 15.03), (-0.02819, -5.064, 11.48), (-3.195, -3.052, 13.31), (-2.267, 4.068, 13.15), (-6.083, 0.9182, 12.01), (-1.528, 0.2772, 9.854), (-3.934, 0.7389, 16.61), (0.6209, 0.09794, 14.45), (-4.396, 4.483, 7.984), (-0.9751, 0.1267, 6.96), (-1.437, -1.5, 12.33), (0.231, 3.74, 11.11), (-4.858, 2.857, 13.36), (-6.064, -0.7562, 9.207), (-7.123, -1.936, 15.05), (-3.01, -0.0368, 12.6), (-1.436, 2.174, 16.98), (-6.162, 3.118, 15.17), (-5.549, 0.2749, 19.42), (-2.397, -2.88, 16.85), (-1.766, 2.785, 10.82), (2.965, 1.283, 7.498), (-0.3073, 3.911, 7.021), (-0.9828, -0.1647, 7.902), (2.183, 4.233, 10.42), (1.507, 0.1566, 11.3), (-3.36, 1.568, 15.32), (-1.407, 1.321, 11.53), (1.039, 4.669, 12.57), (-3.219, 4.99, 12.76), (-0.914, 4.916, 16.36), (0.8981, 1.247, 15.12), (-5.916, 3.239, 14.01), (-10.75, 0.2528, 11.91), (-7.143, -3.106, 8.391), (-6.125, -2.803, 14.35), (-2.311, -0.1194, 10.49), (-6.934, 2.936, 8.048), (3.696, 0.3399, 9.546), (-1.259, 0.9667, 11.19), (0.4364, 3.981, 15.15), (2.399, -0.8541, 14.5), (5.392, 3.354, 13.51), (1.734, 5.175, 10.2), (-4.074, -4.948, 7.035), (-1.564, -0.3041, 10.0), (0.09305, -4.05, 14.46), (-5.707, -3.765, 12.74), (-2.418, -8.693, 11.5), (1.726, -5.232, 8.752), (1.864, 2.751, 16.34), (-0.5371, 7.931, 16.96), (-3.898, 6.923, 12.42), (-3.839, 3.234, 16.82), (-1.498, 1.744, 11.79), (1.804, 6.441, 11.94), (-6.737, -1.567, 6.627), (-1.284, -0.3196, 8.046), (-1.359, -4.506, 12.02), (-5.383, -0.3701, 12.11), (-6.812, -5.754, 10.6), (-2.714, -5.703, 6.536), (6.853, 0.5744, 8.901), (3.688, -0.3207, 14.34), (6.34, -2.862, 11.75), (2.732, -0.8531, 9.98), (7.81, 1.107, 13.26), (4.201, 3.116, 11.49), (2.198, -7.629, 8.682), (1.494, -2.709, 9.376), (3.306, -3.107, 14.04), (-0.5189, -6.008, 12.58), (4.01, -8.026, 13.34), (6.023, -4.728, 10.14), (7.529, 3.225, 12.41), (9.591, 3.988, 7.074), (5.538, 0.4416, 5.0), (4.022, 5.007, 8.188), (3.476, -0.3215, 10.34), (9.046, -1.341, 9.222), (5.726, -1.835, 12.59), (2.278, -1.112, 9.567), (5.316, 0.6051, 6.509), (5.068, 2.39, 10.78), (8.764, -0.1182, 9.529), (5.974, -3.62, 8.311), (1.325, -3.121, 14.19), (0.6717, -1.661, 8.809), (4.728, 2.175, 9.357), (0.3259, 2.231, 12.83), (5.382, 0.7153, 14.73), (5.727, -3.177, 10.71), (-1.423, -1.209, 13.42), (0.6137, -1.272, 7.714), (3.975, 3.632, 8.86), (-1.982, 3.722, 9.946), (1.938, 3.695, 14.56), (4.533, -1.299, 12.33), (3.608, -7.833, 9.589), (2.366, -3.211, 10.38), (6.113, -2.722, 13.42), (2.868, -6.258, 14.12), (7.355, -7.344, 12.63), (6.853, -4.297, 8.889), (7.943, -4.76, 12.75), (9.688, -6.907, 8.19), (4.905, -6.076, 5.971), (7.558, -2.013, 8.195), (3.16, -3.929, 10.54), (5.291, -8.824, 10.53), (7.386, -4.666, 10.67), (6.406, -9.525, 10.27), (1.542, -8.524, 10.01), (4.699, -6.358, 6.838), (2.521, -3.665, 10.41), (4.229, -6.832, 13.84), (5.422, -3.925, 14.02), (1.926, -2.553, 9.643), (6.47, -2.301, 6.094), (6.407, 0.8465, 10.93), (9.967, -3.673, 10.48), (5.485, -7.073, 9.187), (3.353, -7.152, 8.445), (-0.5152, -9.268, 12.17), (-3.008, -4.076, 12.53), (-2.289, -6.58, 7.379), (0.8606, -1.96, 8.806), (2.635, -4.648, 13.59), (5.717, 1.075, 5.821), (5.829, -3.122, 10.18), (0.2253, -4.846, 8.669), (4.592, -4.721, 4.476), (0.1137, -0.6487, 4.306), (1.35, 0.9498, 10.01), (0.3242, 4.408, 9.107), (0.6356, -0.8111, 6.051), (5.019, 2.688, 12.52), (5.33, -2.531, 9.467), (5.523, 2.738, 6.489), (0.1316, -0.8609, 12.09), (-0.5062, -2.122, 11.18), (0.3252, -0.9921, 5.286), (3.912, -5.853, 4.859), (5.102, -1.562, 8.963), (3.08, -6.983, 10.75), (-1.697, -6.413, 7.072), (4.885, -2.018, 8.998), (0.3778, -0.4475, 5.272), (0.8023, 5.286, 7.175), (0.000659, 0.8171, 11.18), (5.31, 3.715, 10.9), (5.687, 2.451, 4.991), (-8.993, 0.446, 14.55), (-8.355, 5.017, 17.05), (-3.235, 4.93, 15.9), (-6.792, 4.509, 12.07), (-3.873, 0.3583, 13.4), (-5.436, 0.8668, 18.39), (2.124, 4.647, 9.829), (-1.22, 2.21, 12.15), (-1.127, 5.419, 15.65), (2.879, 3.259, 14.3), (2.216, 7.856, 13.33), (-1.883, 6.806, 11.18), (-4.854, 5.896, 14.29), (-3.171, 9.618, 12.47), (0.3026, 7.279, 10.9), (-3.873, 6.006, 9.927), (-1.381, 3.557, 12.72), (-0.6786, 7.169, 15.26)], [], [(0, 1, 3, 2), (2, 3, 5, 4), (4, 5, 7, 6), (6, 7, 9, 8), (8, 9, 11, 10), (10, 11, 13, 12), (12, 13, 15, 14), (14, 15, 17, 16), (16, 17, 19, 18), (18, 19, 21, 20), (1, 23, 35, 24), (22, 23, 1, 0), (20, 21, 23, 22), (0, 2, 4, 6, 8, 10, 12, 14, 16, 18, 20, 22), (11, 9, 28, 29), (15, 13, 30, 31), (19, 17, 32, 33), (5, 3, 25, 26), (23, 21, 34, 35), (9, 7, 27, 28), (3, 1, 24, 25), (13, 11, 29, 30), (17, 15, 31, 32), (21, 19, 33, 34), (7, 5, 26, 27), (26, 45, 44, 27), (31, 40, 39, 32), (25, 46, 45, 26), (30, 41, 40, 31), (35, 36, 47, 24), (24, 47, 46, 25), (29, 42, 41, 30), (34, 37, 36, 35), (28, 43, 42, 29), (33, 38, 37, 34), (27, 44, 43, 28), (32, 39, 38, 33), (38, 49, 48, 37), (44, 52, 51, 43), (40, 50, 49, 39), (46, 53, 52, 45), (39, 49, 38), (45, 52, 44), (41, 50, 40), (42, 51, 50, 41), (43, 51, 42), (37, 48, 36), (47, 46, 53), (36, 48, 53, 47), (51, 56, 50), (52, 57, 56, 51), (50, 56, 54, 49), (49, 54, 48), (48, 54, 57, 53), (53, 57, 52), (56, 55, 54), (57, 55, 56), (54, 55, 57), (34, 33, 65, 67), (28, 27, 60, 62), (33, 32, 65), (30, 29, 62, 64), (58, 67, 66), (29, 28, 62), (64, 62, 63, 59), (32, 31, 64, 65), (25, 24, 58), (31, 30, 64), (27, 26, 60), (26, 25, 58, 60), (35, 34, 67), (24, 35, 67, 58), (65, 64, 59), (67, 65, 59, 66), (62, 60, 63), (60, 58, 66, 63), (63, 66, 61), (66, 59, 61), (59, 63, 61), (69, 71, 70), (40, 41, 73, 71), (38, 39, 71, 69), (39, 40, 71), (45, 46, 76), (41, 42, 73), (47, 36, 68), (42, 43, 75, 73), (37, 38, 69), (46, 47, 68, 76), (36, 37, 69, 68), (43, 75, 44), (44, 45, 76, 75), (68, 69, 70, 74), (75, 76, 74, 77), (76, 68, 74), (73, 75, 77), (71, 73, 77, 70), (77, 74, 72), (70, 77, 72), (74, 70, 72), (51, 52, 85, 84), (53, 48, 81, 85), (62, 80, 64), (64, 80, 82, 65), (58, 78, 60), (60, 78, 80, 62), (58, 67, 82, 78), (65, 82, 67), (48, 49, 81), (78, 79, 80), (80, 79, 82), (78, 82, 79), (50, 51, 84), (49, 50, 84, 81), (52, 53, 85), (81, 84, 83), (85, 81, 83), (84, 85, 83), (161, 160, 162), (163, 161, 162), (179, 178, 180), (181, 179, 180), (221, 220, 222), (223, 221, 222), (291, 290, 292), (293, 291, 292), (87, 86, 90), (87, 89, 90), (88, 87, 90), (91, 87, 90), (96, 92, 93), (96, 95, 93), (94, 96, 93), (97, 96, 93), (99, 98, 102), (99, 101, 102), (100, 99, 102), (103, 99, 102), (108, 104, 105), (108, 107, 105), (106, 108, 105), (109, 108, 105), (114, 110, 111), (114, 113, 111), (112, 114, 111), (115, 114, 111), (120, 116, 117), (120, 119, 117), (118, 120, 117), (121, 120, 117), (126, 122, 123), (126, 125, 123), (124, 126, 123), (127, 126, 123), (129, 128, 132), (129, 131, 132), (130, 129, 132), (133, 129, 132), (135, 134, 138), (135, 137, 138), (136, 135, 138), (139, 135, 138), (144, 140, 141), (144, 143, 141), (142, 144, 141), (145, 144, 141), (150, 146, 147), (150, 149, 147), (148, 150, 147), (151, 150, 147), (153, 152, 156), (153, 155, 156), (154, 153, 156), (157, 153, 156), (161, 158, 162), (159, 161, 162), (165, 164, 168), (165, 167, 168), (166, 165, 168), (169, 165, 168), (171, 170, 174), (171, 173, 174), (172, 171, 174), (175, 171, 174), (179, 176, 180), (177, 179, 180), (183, 182, 186), (183, 185, 186), (184, 183, 186), (187, 183, 186), (192, 188, 189), (192, 191, 189), (190, 192, 189), (193, 192, 189), (195, 194, 198), (195, 197, 198), (196, 195, 198), (199, 195, 198), (201, 200, 204), (201, 203, 204), (202, 201, 204), (205, 201, 204), (210, 206, 207), (210, 209, 207), (208, 210, 207), (211, 210, 207), (213, 212, 216), (213, 215, 216), (214, 213, 216), (217, 213, 216), (221, 218, 222), (219, 221, 222), (225, 224, 228), (225, 227, 228), (226, 225, 228), (229, 225, 228), (234, 230, 231), (234, 233, 231), (232, 234, 231), (235, 234, 231), (237, 236, 240), (237, 239, 240), (238, 237, 240), (241, 237, 240), (243, 242, 246), (243, 245, 246), (244, 243, 246), (247, 243, 246), (249, 248, 252), (249, 251, 252), (250, 249, 252), (253, 249, 252), (255, 254, 258), (255, 257, 258), (256, 255, 258), (259, 255, 258), (264, 260, 261), (264, 263, 261), (262, 264, 261), (265, 264, 261), (270, 266, 267), (270, 269, 267), (268, 270, 267), (271, 270, 267), (273, 272, 276), (273, 275, 276), (274, 273, 276), (277, 273, 276), (282, 278, 279), (282, 281, 279), (280, 282, 279), (283, 282, 279), (288, 284, 285), (288, 287, 285), (286, 288, 285), (289, 288, 285), (291, 294, 292), (295, 291, 292), (297, 296, 300), (297, 299, 300), (298, 297, 300), (301, 297, 300), (303, 302, 306), (303, 305, 306), (304, 303, 306), (307, 303, 306), (312, 308, 309), (312, 311, 309), (310, 312, 309), (313, 312, 309), (315, 314, 318), (315, 317, 318), (316, 315, 318), (319, 315, 318), (324, 320, 321), (324, 323, 321), (322, 324, 321), (325, 324, 321)])
me_swamptree128.polygons.foreach_set('material_index', [0, 0, 0, 0, 0, 0, 0, 0, 0, 0, 0, 0, 0, 0, 0, 0, 0, 0, 0, 0, 0, 0, 0, 0, 0, 0, 0, 0, 0, 0, 0, 0, 0, 0, 0, 0, 0, 0, 0, 0, 0, 0, 0, 0, 0, 0, 0, 0, 0, 0, 0, 0, 0, 0, 0, 0, 0, 0, 0, 0, 0, 0, 0, 0, 0, 0, 0, 0, 0, 0, 0, 0, 0, 0, 0, 0, 0, 0, 0, 0, 0, 0, 0, 0, 0, 0, 0, 0, 0, 0, 0, 0, 0, 0, 0, 0, 0, 0, 0, 0, 0, 0, 0, 0, 0, 0, 0, 0, 0, 0, 0, 0, 0, 0, 0, 0, 0, 0, 1, 1, 1, 1, 1, 1, 1, 1, 1, 1, 1, 1, 1, 1, 1, 1, 1, 1, 1, 1, 1, 1, 1, 1, 1, 1, 1, 1, 1, 1, 1, 1, 1, 1, 1, 1, 1, 1, 1, 1, 1, 1, 1, 1, 1, 1, 1, 1, 1, 1, 1, 1, 1, 1, 1, 1, 1, 1, 1, 1, 1, 1, 1, 1, 1, 1, 1, 1, 1, 1, 1, 1, 1, 1, 1, 1, 1, 1, 1, 1, 1, 1, 1, 1, 1, 1, 1, 1, 1, 1, 1, 1, 1, 1, 1, 1, 1, 1, 1, 1, 1, 1, 1, 1, 1, 1, 1, 1, 1, 1, 1, 1, 1, 1, 1, 1, 1, 1, 1, 1, 1, 1, 1, 1, 1, 1, 1, 1, 1, 1, 1, 1, 1, 1, 1, 1, 1, 1, 1, 1, 1, 1, 1, 1, 1, 1, 1, 1, 1, 1, 1, 1, 1, 1, 1, 1, 1, 1, 1, 1])
_uv = me_swamptree128.uv_layers.new(name='UVMap')
_uv.uv.foreach_set('vector', [0.0783, 0.09217, 0.2001, 0.5926, 0.2601, 0.557, 0.165, 0.01809, 0.165, 0.01809, 0.2601, 0.557, 0.3296, 0.5442, 0.2743, 0.03154, 0.2743, 0.03154, 0.3296, 0.5442, 0.401, 0.5457, 0.362, 0.02547, 0.362, 0.02547, 0.401, 0.5457, 0.4678, 0.5225, 0.4552, 0.01055, 0.4552, 0.01055, 0.4678, 0.5225, 0.5372, 0.5273, 0.5428, -0.03949, 0.5428, -0.03949, 0.5372, 0.5273, 0.607, 0.5527, 0.6446, 0.02583, 0.6446, 0.02583, 0.607, 0.5527, 0.6869, 0.5521, 0.7607, 0.0398, 0.7607, 0.0398, 0.6869, 0.5521, 0.7589, 0.5711, 0.8607, 0.02694, 0.8607, 0.02694, 0.7589, 0.5711, 0.8437, 0.5794, 0.9535, 0.09705, 0.9535, 0.09705, 0.8437, 0.5794, 0.9255, 0.5886, 1.066, 0.1078, 0.2001, 0.5926, 0.1241, 0.6059, 0.1541, 0.9875, 0.217, 0.971, -0.02131, 0.1408, 0.1241, 0.6059, 0.2001, 0.5926, 0.0783, 0.09217, -0.1194, 0.1494, 0.04706, 0.6244, 0.1241, 0.6059, -0.02131, 0.1408, 1.023, -0.3356, 0.9049, -0.2543, 0.7655, -0.2224, 0.6546, -0.273, 0.5626, -0.366, 0.5172, -0.4844, 0.5631, -0.62, 0.6657, -0.7467, 0.7948, -0.7647, 0.9462, -0.7358, 1.03, -0.619, 1.039, -0.4898, 0.5372, 0.5273, 0.4678, 0.5225, 0.4856, 0.9131, 0.5523, 0.9111, 0.6869, 0.5521, 0.607, 0.5527, 0.6214, 0.9195, 0.7027, 0.9207, 0.8437, 0.5794, 0.7589, 0.5711, 0.7557, 0.9228, 0.8211, 0.9299, 0.3296, 0.5442, 0.2601, 0.557, 0.2817, 0.9464, 0.3572, 0.9267, 0.1241, 0.6059, 0.04706, 0.6244, 0.07912, 1.001, 0.1541, 0.9875, 0.4678, 0.5225, 0.401, 0.5457, 0.425, 0.9167, 0.4856, 0.9131, 0.2601, 0.557, 0.2001, 0.5926, 0.217, 0.971, 0.2817, 0.9464, 0.607, 0.5527, 0.5372, 0.5273, 0.5523, 0.9111, 0.6214, 0.9195, 0.7589, 0.5711, 0.6869, 0.5521, 0.7027, 0.9207, 0.7557, 0.9228, 0.9255, 0.5886, 0.8437, 0.5794, 0.8211, 0.9299, 0.8882, 0.9373, 0.401, 0.5457, 0.3296, 0.5442, 0.3572, 0.9267, 0.425, 0.9167, 0.8173, 1.062, 0.8173, 1.851, 0.8879, 1.86, 0.8879, 1.065, 0.3555, 1.132, 0.3558, 1.873, 0.4213, 1.88, 0.421, 1.143, 0.7476, 1.08, 0.748, 1.85, 0.8173, 1.851, 0.8173, 1.062, 0.2889, 1.132, 0.2888, 1.89, 0.3558, 1.873, 0.3555, 1.132, 0.6141, 1.09, 0.6147, 1.833, 0.6806, 1.851, 0.6797, 1.099, 0.6797, 1.099, 0.6806, 1.851, 0.748, 1.85, 0.7476, 1.08, 0.2208, 1.111, 0.2203, 1.891, 0.2888, 1.89, 0.2889, 1.132, 0.5489, 1.114, 0.5501, 1.841, 0.6147, 1.833, 0.6141, 1.09, 0.1517, 1.088, 0.1512, 1.88, 0.2203, 1.891, 0.2208, 1.111, 0.4848, 1.131, 0.4862, 1.851, 0.5501, 1.841, 0.5489, 1.114, 0.08145, 1.07, 0.08097, 1.871, 0.1512, 1.88, 0.1517, 1.088, 0.421, 1.143, 0.4213, 1.88, 0.4862, 1.851, 0.4848, 1.131, 1.715, -0.6089, 1.638, 0.1623, 1.72, 0.194, 1.797, -0.6019, 1.199, -0.5579, 1.389, 0.3138, 1.473, 0.2579, 1.288, -0.5902, 1.553, -0.6086, 1.557, 0.2158, 1.638, 0.1623, 1.634, -0.5988, 2.064, -0.5547, 1.786, 0.3047, 1.88, 0.3316, 2.154, -0.5166, 1.634, -0.5988, 1.638, 0.1623, 1.715, -0.6089, 2.154, -0.5166, 1.88, 0.3316, 2.242, -0.4688, 1.466, -0.6072, 1.557, 0.2158, 1.553, -0.6086, 1.379, -0.598, 1.473, 0.2579, 1.557, 0.2158, 1.466, -0.6072, 1.288, -0.5902, 1.473, 0.2579, 1.379, -0.598, 1.797, -0.6019, 1.72, 0.194, 1.886, -0.6089, 1.967, -0.574, 2.064, -0.5547, 1.786, 0.3047, 1.886, -0.6089, 1.72, 0.194, 1.786, 0.3047, 1.967, -0.574, -0.3844, 0.5222, -0.3069, 0.9839, -0.3083, 0.5152, -0.4532, 0.544, -0.4108, 1.026, -0.3069, 0.9839, -0.3844, 0.5222, -0.3083, 0.5152, -0.3069, 0.9839, -0.1907, 0.9976, -0.2534, 0.4977, -0.2534, 0.4977, -0.1907, 0.9976, -0.1905, 0.5044, -0.1905, 0.5044, -0.1907, 0.9976, -0.07161, 1.017, -0.1334, 0.5411, -0.1334, 0.5411, -0.07161, 1.017, -0.06695, 0.516, -0.3069, 0.9839, -0.224, 1.429, -0.1907, 0.9976, -0.4108, 1.026, -0.224, 1.429, -0.3069, 0.9839, -0.1907, 0.9976, -0.224, 1.429, -0.07161, 1.017, 1.077, 0.4129, 1.147, 0.408, 1.31, 1.056, 1.238, 1.056, 1.466, 0.3816, 1.525, 0.3532, 1.488, 0.917, 1.43, 0.9388, 1.147, 0.408, 1.218, 0.4042, 1.31, 1.056, 1.352, 0.4053, 1.408, 0.3992, 1.43, 0.9388, 1.374, 1.021, 1.771, 1.199, 1.851, 1.212, 1.815, 1.646, 1.408, 0.3992, 1.466, 0.3816, 1.43, 0.9388, 1.591, 1.281, 1.649, 1.242, 1.689, 1.645, 1.571, 1.679, 1.218, 0.4042, 1.286, 0.4003, 1.374, 1.021, 1.31, 1.056, 1.656, 0.3397, 1.725, 0.3494, 1.544, 0.9674, 1.286, 0.4003, 1.352, 0.4053, 1.374, 1.021, 1.525, 0.3532, 1.589, 0.3408, 1.488, 0.917, 1.589, 0.3408, 1.656, 0.3397, 1.544, 0.9674, 1.488, 0.917, 1.794, 0.3711, 1.857, 0.4172, 1.599, 1.036, 1.725, 0.3494, 1.794, 0.3711, 1.599, 1.036, 1.544, 0.9674, 1.504, 1.261, 1.591, 1.281, 1.571, 1.679, 1.442, 1.216, 1.504, 1.261, 1.571, 1.679, 1.46, 1.661, 1.649, 1.242, 1.702, 1.2, 1.689, 1.645, 1.702, 1.2, 1.771, 1.199, 1.815, 1.646, 1.689, 1.645, 1.689, 1.645, 1.815, 1.646, 1.653, 2.106, 1.46, 1.661, 1.571, 1.679, 1.653, 2.106, 1.571, 1.679, 1.689, 1.645, 1.653, 2.106, -0.732, 1.849, -0.6849, 1.835, -0.7103, 2.156, -0.6253, 1.455, -0.5763, 1.466, -0.6261, 1.842, -0.6849, 1.835, -0.7226, 1.478, -0.6756, 1.466, -0.6849, 1.835, -0.732, 1.849, -0.6756, 1.466, -0.6253, 1.455, -0.6849, 1.835, -0.9265, 1.55, -0.8829, 1.555, -0.8378, 1.899, -0.5763, 1.466, -0.528, 1.482, -0.6261, 1.842, -0.8422, 1.549, -0.8031, 1.523, -0.7816, 1.895, -0.528, 1.482, -0.4846, 1.508, -0.5833, 1.859, -0.6261, 1.842, -0.7645, 1.506, -0.7226, 1.478, -0.732, 1.849, -0.8829, 1.555, -0.8422, 1.549, -0.7816, 1.895, -0.8378, 1.899, -0.8031, 1.523, -0.7645, 1.506, -0.732, 1.849, -0.7816, 1.895, -0.4846, 1.508, -0.5833, 1.859, -0.4508, 1.55, -0.9742, 1.534, -0.9265, 1.55, -0.8378, 1.899, -0.8896, 1.874, -0.7816, 1.895, -0.732, 1.849, -0.7103, 2.156, -0.7789, 2.202, -0.8896, 1.874, -0.8378, 1.899, -0.7789, 2.202, -0.8541, 2.195, -0.8378, 1.899, -0.7816, 1.895, -0.7789, 2.202, -0.6261, 1.842, -0.5833, 1.859, -0.6214, 2.173, -0.6849, 1.835, -0.6261, 1.842, -0.6214, 2.173, -0.7103, 2.156, -0.8541, 2.195, -0.7789, 2.202, -0.7009, 2.524, -0.7103, 2.156, -0.6214, 2.173, -0.7009, 2.524, -0.7789, 2.202, -0.7103, 2.156, -0.7009, 2.524, 1.297, 1.265, 1.347, 1.221, 1.333, 1.637, 1.26, 1.626, 1.072, 1.173, 1.138, 1.146, 1.187, 1.612, 1.101, 1.632, -0.2424, 1.798, -0.2603, 2.215, -0.3247, 1.795, -0.3247, 1.795, -0.2603, 2.215, -0.3618, 2.23, -0.4135, 1.8, -0.09935, 1.837, -0.1768, 2.241, -0.1672, 1.817, -0.1672, 1.817, -0.1768, 2.241, -0.2603, 2.215, -0.2424, 1.798, -0.09935, 1.837, -0.01804, 1.816, -0.08034, 2.226, -0.1768, 2.241, -0.4135, 1.8, -0.3618, 2.23, -0.4859, 1.83, 1.138, 1.146, 1.194, 1.197, 1.187, 1.612, -0.1768, 2.241, -0.2191, 2.591, -0.2603, 2.215, -0.2603, 2.215, -0.2191, 2.591, -0.3618, 2.23, -0.1768, 2.241, -0.08034, 2.226, -0.2191, 2.591, 1.235, 1.263, 1.297, 1.265, 1.26, 1.626, 1.194, 1.197, 1.235, 1.263, 1.26, 1.626, 1.187, 1.612, 1.019, 1.216, 1.072, 1.173, 1.101, 1.632, 1.187, 1.612, 1.26, 1.626, 1.208, 1.94, 1.101, 1.632, 1.187, 1.612, 1.208, 1.94, 1.26, 1.626, 1.333, 1.637, 1.208, 1.94, 0.0001, 9.998e-05, 0.9999, 9.998e-05, 0.9999, 0.9999, 9.998e-05, 0.9999, 0.0001, 9.998e-05, 0.9999, 0.9999, 0.0001, 9.998e-05, 0.9999, 9.998e-05, 0.9999, 0.9999, 9.998e-05, 0.9999, 0.0001, 9.998e-05, 0.9999, 0.9999, 0.0001, 9.998e-05, 0.9999, 9.998e-05, 0.9999, 0.9999, 9.998e-05, 0.9999, 0.0001, 9.998e-05, 0.9999, 0.9999, 0.0001, 9.998e-05, 0.9999, 9.998e-05, 0.9999, 0.9999, 9.998e-05, 0.9999, 0.0001, 9.998e-05, 0.9999, 0.9999, 0.0001, 9.998e-05, 0.9999, 9.998e-05, 0.9999, 0.9999, 0.0001, 9.998e-05, 0.9999, 9.998e-05, 0.9999, 0.9999, 9.998e-05, 0.9999, 0.0001, 9.998e-05, 0.9999, 0.9999, 9.998e-05, 0.9999, 0.0001, 9.998e-05, 0.9999, 0.9999, 0.0001, 9.998e-05, 0.9999, 9.998e-05, 0.9999, 0.9999, 0.0001, 9.998e-05, 0.9999, 9.998e-05, 0.9999, 0.9999, 9.998e-05, 0.9999, 0.0001, 9.998e-05, 0.9999, 0.9999, 9.998e-05, 0.9999, 0.0001, 9.998e-05, 0.9999, 0.9999, 0.0001, 9.998e-05, 0.9999, 9.998e-05, 0.9999, 0.9999, 0.0001, 9.998e-05, 0.9999, 9.998e-05, 0.9999, 0.9999, 9.998e-05, 0.9999, 0.0001, 9.998e-05, 0.9999, 0.9999, 9.998e-05, 0.9999, 0.0001, 9.998e-05, 0.9999, 0.9999, 0.0001, 9.998e-05, 0.9999, 9.998e-05, 0.9999, 0.9999, 0.0001, 9.998e-05, 0.9999, 9.998e-05, 0.9999, 0.9999, 9.998e-05, 0.9999, 0.0001, 9.998e-05, 0.9999, 0.9999, 9.998e-05, 0.9999, 0.0001, 9.998e-05, 0.9999, 0.9999, 0.0001, 9.998e-05, 0.9999, 9.998e-05, 0.9999, 0.9999, 0.0001, 9.998e-05, 0.9999, 9.998e-05, 0.9999, 0.9999, 9.998e-05, 0.9999, 0.0001, 9.998e-05, 0.9999, 0.9999, 9.998e-05, 0.9999, 0.0001, 9.998e-05, 0.9999, 0.9999, 0.0001, 9.998e-05, 0.9999, 9.998e-05, 0.9999, 0.9999, 0.0001, 9.998e-05, 0.9999, 9.998e-05, 0.9999, 0.9999, 9.998e-05, 0.9999, 0.0001, 9.998e-05, 0.9999, 0.9999, 9.998e-05, 0.9999, 0.0001, 9.998e-05, 0.9999, 0.9999, 0.0001, 9.998e-05, 0.9999, 9.998e-05, 0.9999, 0.9999, 0.0001, 9.998e-05, 0.9999, 9.998e-05, 0.9999, 0.9999, 9.998e-05, 0.9999, 0.0001, 9.998e-05, 0.9999, 0.9999, 9.998e-05, 0.9999, 0.0001, 9.998e-05, 0.9999, 0.9999, 0.0001, 9.998e-05, 0.9999, 9.998e-05, 0.9999, 0.9999, 0.0001, 9.998e-05, 0.9999, 9.998e-05, 0.9999, 0.9999, 9.998e-05, 0.9999, 0.0001, 9.998e-05, 0.9999, 0.9999, 9.998e-05, 0.9999, 0.0001, 9.998e-05, 0.9999, 0.9999, 0.0001, 9.998e-05, 0.9999, 9.998e-05, 0.9999, 0.9999, 0.0001, 9.998e-05, 0.9999, 9.998e-05, 0.9999, 0.9999, 9.998e-05, 0.9999, 0.0001, 9.998e-05, 0.9999, 0.9999, 9.998e-05, 0.9999, 0.0001, 9.998e-05, 0.9999, 0.9999, 0.0001, 9.998e-05, 0.9999, 9.998e-05, 0.9999, 0.9999, 0.0001, 9.998e-05, 0.9999, 9.998e-05, 0.9999, 0.9999, 9.998e-05, 0.9999, 0.0001, 9.998e-05, 0.9999, 0.9999, 9.998e-05, 0.9999, 0.0001, 9.998e-05, 0.9999, 0.9999, 0.0001, 9.998e-05, 0.9999, 9.998e-05, 0.9999, 0.9999, 0.0001, 9.998e-05, 0.9999, 9.998e-05, 0.9999, 0.9999, 9.998e-05, 0.9999, 0.0001, 9.998e-05, 0.9999, 0.9999, 9.998e-05, 0.9999, 0.0001, 9.998e-05, 0.9999, 0.9999, 0.0001, 9.998e-05, 0.9999, 9.998e-05, 0.9999, 0.9999, 0.0001, 9.998e-05, 0.9999, 9.998e-05, 0.9999, 0.9999, 9.998e-05, 0.9999, 0.0001, 9.998e-05, 0.9999, 0.9999, 9.998e-05, 0.9999, 0.0001, 9.998e-05, 0.9999, 0.9999, 0.0001, 9.998e-05, 0.9999, 9.998e-05, 0.9999, 0.9999, 9.998e-05, 0.9999, 0.0001, 9.998e-05, 0.9999, 0.9999, 0.0001, 9.998e-05, 0.9999, 9.998e-05, 0.9999, 0.9999, 0.0001, 9.998e-05, 0.9999, 9.998e-05, 0.9999, 0.9999, 9.998e-05, 0.9999, 0.0001, 9.998e-05, 0.9999, 0.9999, 9.998e-05, 0.9999, 0.0001, 9.998e-05, 0.9999, 0.9999, 0.0001, 9.998e-05, 0.9999, 9.998e-05, 0.9999, 0.9999, 0.0001, 9.998e-05, 0.9999, 9.998e-05, 0.9999, 0.9999, 9.998e-05, 0.9999, 0.0001, 9.998e-05, 0.9999, 0.9999, 9.998e-05, 0.9999, 0.0001, 9.998e-05, 0.9999, 0.9999, 0.0001, 9.998e-05, 0.9999, 9.998e-05, 0.9999, 0.9999, 9.998e-05, 0.9999, 0.0001, 9.998e-05, 0.9999, 0.9999, 0.0001, 9.998e-05, 0.9999, 9.998e-05, 0.9999, 0.9999, 0.0001, 9.998e-05, 0.9999, 9.998e-05, 0.9999, 0.9999, 9.998e-05, 0.9999, 0.0001, 9.998e-05, 0.9999, 0.9999, 9.998e-05, 0.9999, 0.0001, 9.998e-05, 0.9999, 0.9999, 0.0001, 9.998e-05, 0.9999, 9.998e-05, 0.9999, 0.9999, 0.0001, 9.998e-05, 0.9999, 9.998e-05, 0.9999, 0.9999, 9.998e-05, 0.9999, 0.0001, 9.998e-05, 0.9999, 0.9999, 9.998e-05, 0.9999, 0.0001, 9.998e-05, 0.9999, 0.9999, 0.0001, 9.998e-05, 0.9999, 9.998e-05, 0.9999, 0.9999, 0.0001, 9.998e-05, 0.9999, 9.998e-05, 0.9999, 0.9999, 9.998e-05, 0.9999, 0.0001, 9.998e-05, 0.9999, 0.9999, 9.998e-05, 0.9999, 0.0001, 9.998e-05, 0.9999, 0.9999, 0.0001, 9.998e-05, 0.9999, 9.998e-05, 0.9999, 0.9999, 0.0001, 9.998e-05, 0.9999, 9.998e-05, 0.9999, 0.9999, 9.998e-05, 0.9999, 0.0001, 9.998e-05, 0.9999, 0.9999, 9.998e-05, 0.9999, 0.0001, 9.998e-05, 0.9999, 0.9999, 0.0001, 9.998e-05, 0.9999, 9.998e-05, 0.9999, 0.9999, 0.0001, 9.998e-05, 0.9999, 9.998e-05, 0.9999, 0.9999, 9.998e-05, 0.9999, 0.0001, 9.998e-05, 0.9999, 0.9999, 9.998e-05, 0.9999, 0.0001, 9.998e-05, 0.9999, 0.9999, 0.0001, 9.998e-05, 0.9999, 9.998e-05, 0.9999, 0.9999, 0.0001, 9.998e-05, 0.9999, 9.998e-05, 0.9999, 0.9999, 9.998e-05, 0.9999, 0.0001, 9.998e-05, 0.9999, 0.9999, 9.998e-05, 0.9999, 0.0001, 9.998e-05, 0.9999, 0.9999, 0.0001, 9.998e-05, 0.9999, 9.998e-05, 0.9999, 0.9999, 9.998e-05, 0.9999, 0.0001, 9.998e-05, 0.9999, 0.9999, 0.0001, 9.998e-05, 0.9999, 9.998e-05, 0.9999, 0.9999, 0.0001, 9.998e-05, 0.9999, 9.998e-05, 0.9999, 0.9999, 9.998e-05, 0.9999, 0.0001, 9.998e-05, 0.9999, 0.9999, 9.998e-05, 0.9999, 0.0001, 9.998e-05, 0.9999, 0.9999, 0.0001, 9.998e-05, 0.9999, 9.998e-05, 0.9999, 0.9999, 0.0001, 9.998e-05, 0.9999, 9.998e-05, 0.9999, 0.9999, 9.998e-05, 0.9999, 0.0001, 9.998e-05, 0.9999, 0.9999, 9.998e-05, 0.9999, 0.0001, 9.998e-05, 0.9999, 0.9999, 0.0001, 9.998e-05, 0.9999, 9.998e-05, 0.9999, 0.9999, 0.0001, 9.998e-05, 0.9999, 9.998e-05, 0.9999, 0.9999, 9.998e-05, 0.9999, 0.0001, 9.998e-05, 0.9999, 0.9999, 9.998e-05, 0.9999, 0.0001, 9.998e-05, 0.9999, 0.9999, 0.0001, 9.998e-05, 0.9999, 9.998e-05, 0.9999, 0.9999, 0.0001, 9.998e-05, 0.9999, 9.998e-05, 0.9999, 0.9999, 9.998e-05, 0.9999, 0.0001, 9.998e-05, 0.9999, 0.9999, 9.998e-05, 0.9999, 0.0001, 9.998e-05, 0.9999, 0.9999, 0.0001, 9.998e-05, 0.9999, 9.998e-05, 0.9999, 0.9999, 0.0001, 9.998e-05, 0.9999, 9.998e-05, 0.9999, 0.9999, 9.998e-05, 0.9999, 0.0001, 9.998e-05, 0.9999, 0.9999, 9.998e-05, 0.9999, 0.0001, 9.998e-05, 0.9999, 0.9999, 0.0001, 9.998e-05, 0.9999, 9.998e-05, 0.9999, 0.9999, 0.0001, 9.998e-05, 0.9999, 9.998e-05, 0.9999, 0.9999, 9.998e-05, 0.9999, 0.0001, 9.998e-05, 0.9999, 0.9999, 9.998e-05, 0.9999, 0.0001, 9.998e-05, 0.9999, 0.9999, 0.0001, 9.998e-05, 0.9999, 9.998e-05, 0.9999, 0.9999, 0.0001, 9.998e-05, 0.9999, 9.998e-05, 0.9999, 0.9999, 9.998e-05, 0.9999, 0.0001, 9.998e-05, 0.9999, 0.9999, 9.998e-05, 0.9999, 0.0001, 9.998e-05, 0.9999, 0.9999, 0.0001, 9.998e-05, 0.9999, 9.998e-05, 0.9999, 0.9999, 0.0001, 9.998e-05, 0.9999, 9.998e-05, 0.9999, 0.9999, 9.998e-05, 0.9999, 0.0001, 9.998e-05, 0.9999, 0.9999, 9.998e-05, 0.9999, 0.0001, 9.998e-05, 0.9999, 0.9999, 0.0001, 9.998e-05, 0.9999, 9.998e-05, 0.9999, 0.9999, 0.0001, 9.998e-05, 0.9999, 9.998e-05, 0.9999, 0.9999, 9.998e-05, 0.9999, 0.0001, 9.998e-05, 0.9999, 0.9999, 9.998e-05, 0.9999, 0.0001, 9.998e-05, 0.9999, 0.9999, 0.0001, 9.998e-05, 0.9999, 9.998e-05, 0.9999, 0.9999, 0.0001, 9.998e-05, 0.9999, 9.998e-05, 0.9999, 0.9999, 9.998e-05, 0.9999, 0.0001, 9.998e-05, 0.9999, 0.9999, 9.998e-05, 0.9999, 0.0001, 9.998e-05, 0.9999, 0.9999, 0.0001, 9.998e-05, 0.9999, 9.998e-05, 0.9999, 0.9999, 0.0001, 9.998e-05, 0.9999, 9.998e-05, 0.9999, 0.9999, 9.998e-05, 0.9999, 0.0001, 9.998e-05, 0.9999, 0.9999, 9.998e-05, 0.9999, 0.0001, 9.998e-05, 0.9999, 0.9999, 0.0001, 9.998e-05, 0.9999, 9.998e-05, 0.9999, 0.9999, 9.998e-05, 0.9999, 0.0001, 9.998e-05, 0.9999, 0.9999, 0.0001, 9.998e-05, 0.9999, 9.998e-05, 0.9999, 0.9999, 0.0001, 9.998e-05, 0.9999, 9.998e-05, 0.9999, 0.9999, 9.998e-05, 0.9999, 0.0001, 9.998e-05, 0.9999, 0.9999, 9.998e-05, 0.9999, 0.0001, 9.998e-05, 0.9999, 0.9999, 0.0001, 9.998e-05, 0.9999, 9.998e-05, 0.9999, 0.9999, 0.0001, 9.998e-05, 0.9999, 9.998e-05, 0.9999, 0.9999, 9.998e-05, 0.9999, 0.0001, 9.998e-05, 0.9999, 0.9999, 9.998e-05, 0.9999, 0.0001, 9.998e-05, 0.9999, 0.9999, 0.0001, 9.998e-05, 0.9999, 9.998e-05, 0.9999, 0.9999, 0.0001, 9.998e-05, 0.9999, 9.998e-05, 0.9999, 0.9999, 9.998e-05, 0.9999, 0.0001, 9.998e-05, 0.9999, 0.9999, 9.998e-05, 0.9999, 0.0001, 9.998e-05, 0.9999, 0.9999, 0.0001, 9.998e-05, 0.9999, 9.998e-05, 0.9999, 0.9999, 0.0001, 9.998e-05, 0.9999, 9.998e-05, 0.9999, 0.9999, 9.998e-05, 0.9999, 0.0001, 9.998e-05, 0.9999, 0.9999, 9.998e-05, 0.9999, 0.0001, 9.998e-05, 0.9999, 0.9999, 0.0001, 9.998e-05, 0.9999, 9.998e-05, 0.9999, 0.9999, 0.0001, 9.998e-05, 0.9999, 9.998e-05, 0.9999, 0.9999, 9.998e-05, 0.9999, 0.0001, 9.998e-05, 0.9999, 0.9999, 9.998e-05, 0.9999, 0.0001, 9.998e-05, 0.9999, 0.9999])
_ca = me_swamptree128.color_attributes.new('Col', 'BYTE_COLOR', 'CORNER')
_ca.data.foreach_set('color', [0.0, 0.0, 0.0, 1.0, 0.0, 0.0, 0.0, 1.0, 0.0, 0.0, 0.0, 1.0, 0.0, 0.0, 0.0, 1.0, 0.0, 0.0, 0.0, 1.0, 0.0, 0.0, 0.0, 1.0, 0.0, 0.0, 0.0, 1.0, 0.0, 0.0, 0.0, 1.0, 0.0, 0.0, 0.0, 1.0, 0.0, 0.0, 0.0, 1.0, 0.0, 0.0, 0.0, 1.0, 0.0, 0.0, 0.0, 1.0, 0.0, 0.0, 0.0, 1.0, 0.0, 0.0, 0.0, 1.0, 0.0, 0.0, 0.0, 1.0, 0.0, 0.0, 0.0, 1.0, 0.0, 0.0, 0.0, 1.0, 0.0, 0.0, 0.0, 1.0, 0.0, 0.0, 0.0, 1.0, 0.0, 0.0, 0.0, 1.0, 0.0, 0.0, 0.0, 1.0, 0.0, 0.0, 0.0, 1.0, 0.0, 0.0, 0.0, 1.0, 0.0, 0.0, 0.0, 1.0, 0.0, 0.0, 0.0, 1.0, 0.0, 0.0, 0.0, 1.0, 0.0, 0.0, 0.0, 1.0, 0.0, 0.0, 0.0, 1.0, 0.0, 0.0, 0.0, 1.0, 0.0, 0.0, 0.0, 1.0, 0.0, 0.0, 0.0, 1.0, 0.0, 0.0, 0.0, 1.0, 0.0, 0.0, 0.0, 1.0, 0.0, 0.0, 0.0, 1.0, 0.0, 0.0, 0.0, 1.0, 0.0, 0.0, 0.0, 1.0, 0.0, 0.0, 0.0, 1.0, 0.0, 0.0, 0.0, 1.0, 0.0, 0.0, 0.0, 1.0, 0.0, 0.0, 0.0, 1.0, 0.0, 0.0, 0.0, 1.0, 0.0, 0.0, 0.0, 1.0, 0.0, 0.0, 0.0, 1.0, 0.0, 0.0, 0.0, 1.0, 0.0, 0.0, 0.0, 1.0, 0.0, 0.0, 0.0, 1.0, 0.0, 0.0, 0.0, 1.0, 0.0, 0.0, 0.0, 1.0, 0.0, 0.0, 0.0, 1.0, 0.0, 0.0, 0.0, 1.0, 0.0, 0.0, 0.0, 1.0, 0.0, 0.0, 0.0, 1.0, 0.0, 0.0, 0.0, 1.0, 0.0, 0.0, 0.0, 1.0, 0.0, 0.0, 0.0, 1.0, 0.0, 0.0, 0.0, 1.0, 0.0, 0.0, 0.0, 1.0, 0.0, 0.0, 0.0, 1.0, 0.0, 0.0, 0.0, 1.0, 0.0, 0.0, 0.0, 1.0, 0.0, 0.0, 0.0, 1.0, 0.0, 0.0, 0.0, 1.0, 0.0, 0.0, 0.0, 1.0, 0.0, 0.0, 0.0, 1.0, 0.0, 0.0, 0.0, 1.0, 0.0, 0.0, 0.0, 1.0, 0.0, 0.0, 0.0, 1.0, 0.0, 0.0, 0.0, 1.0, 0.0, 0.0, 0.0, 1.0, 0.0, 0.0, 0.0, 1.0, 0.0, 0.0, 0.0, 1.0, 0.0, 0.0, 0.0, 1.0, 0.0, 0.0, 0.0, 1.0, 0.0, 0.0, 0.0, 1.0, 0.0, 0.0, 0.0, 1.0, 0.0, 0.0, 0.0, 1.0, 0.0, 0.0, 0.0, 1.0, 0.0, 0.0, 0.0, 1.0, 0.0, 0.0, 0.0, 1.0, 0.0, 0.0, 0.0, 1.0, 0.0, 0.0, 0.0, 1.0, 0.0, 0.0, 0.0, 1.0, 0.0, 0.0, 0.0, 1.0, 0.0, 0.0, 0.0, 1.0, 0.0, 0.0, 0.0, 1.0, 0.0, 0.0, 0.0, 1.0, 0.0, 0.0, 0.0, 1.0, 0.0, 0.0, 0.0, 1.0, 0.0, 0.0, 0.0, 1.0, 0.0, 0.0, 0.0, 1.0, 0.0, 0.0, 0.0, 1.0, 0.0, 0.0, 0.0, 1.0, 0.0, 0.0, 0.0, 1.0, 0.0, 0.0, 0.0, 1.0, 0.0, 0.0, 0.0, 1.0, 0.0, 0.0, 0.0, 1.0, 0.0, 0.0, 0.0, 1.0, 0.0, 0.0, 0.0, 1.0, 0.0, 0.0, 0.0, 1.0, 0.0, 0.0, 0.0, 1.0, 0.0, 0.0, 0.0, 1.0, 0.0, 0.0, 0.0, 1.0, 0.0, 0.0, 0.0, 1.0, 0.0, 0.0, 0.0, 1.0, 0.0, 0.0, 0.0, 1.0, 0.0, 0.0, 0.0, 1.0, 0.0, 0.0, 0.0, 1.0, 0.0, 0.0, 0.0, 1.0, 0.0, 0.0, 0.0, 1.0, 0.0, 0.0, 0.0, 1.0, 0.0, 0.0, 0.0, 1.0, 0.0, 0.0, 0.0, 1.0, 0.0, 0.0, 0.0, 1.0, 0.0, 0.0, 0.0, 1.0, 0.0, 0.0, 0.0, 1.0, 0.0, 0.0, 0.0, 1.0, 0.0, 0.0, 0.0, 1.0, 0.0, 0.0, 0.0, 1.0, 0.0, 0.0, 0.0, 1.0, 0.0, 0.0, 0.0, 1.0, 0.0, 0.0, 0.0, 1.0, 0.0, 0.0, 0.0, 1.0, 0.0, 0.0, 0.0, 1.0, 0.0, 0.0, 0.0, 1.0, 0.0, 0.0, 0.0, 1.0, 0.0, 0.0, 0.0, 1.0, 0.0, 0.0, 0.0, 1.0, 0.0, 0.0, 0.0, 1.0, 0.0, 0.0, 0.0, 1.0, 0.0, 0.0, 0.0, 1.0, 0.0, 0.0, 0.0, 1.0, 0.0, 0.0, 0.0, 1.0, 0.0, 0.0, 0.0, 1.0, 0.0, 0.0, 0.0, 1.0, 0.0, 0.0, 0.0, 1.0, 0.0, 0.0, 0.0, 1.0, 0.0, 0.0, 0.0, 1.0, 0.0, 0.0, 0.0, 1.0, 0.0, 0.0, 0.0, 1.0, 0.0, 0.0, 0.0, 1.0, 0.0, 0.0, 0.0, 1.0, 0.0, 0.0, 0.0, 1.0, 0.0, 0.0, 0.0, 1.0, 0.0, 0.0, 0.0, 1.0, 0.0, 0.0, 0.0, 1.0, 0.0, 0.0, 0.0, 1.0, 0.0, 0.0, 0.0, 1.0, 0.0, 0.0, 0.0, 1.0, 0.0, 0.0, 0.0, 1.0, 0.0, 0.0, 0.0, 1.0, 0.0, 0.0, 0.0, 1.0, 0.0, 0.0, 0.0, 1.0, 0.0, 0.0, 0.0, 1.0, 0.0, 0.0, 0.0, 1.0, 0.0, 0.0, 0.0, 1.0, 0.0, 0.0, 0.0, 1.0, 0.0, 0.0, 0.0, 1.0, 0.0, 0.0, 0.0, 1.0, 0.0, 0.0, 0.0, 1.0, 0.0, 0.0, 0.0, 1.0, 0.0, 0.0, 0.0, 1.0, 0.0, 0.0, 0.0, 1.0, 0.0, 0.0, 0.0, 1.0, 0.0, 0.0, 0.0, 1.0, 0.0, 0.0, 0.0, 1.0, 0.0, 0.0, 0.0, 1.0, 0.0, 0.0, 0.0, 1.0, 0.0, 0.0, 0.0, 1.0, 0.0, 0.0, 0.0, 1.0, 0.0, 0.0, 0.0, 1.0, 0.0, 0.0, 0.0, 1.0, 0.0, 0.0, 0.0, 1.0, 0.0, 0.0, 0.0, 1.0, 0.0, 0.0, 0.0, 1.0, 0.0, 0.0, 0.0, 1.0, 0.0, 0.0, 0.0, 1.0, 0.0, 0.0, 0.0, 1.0, 0.0, 0.0, 0.0, 1.0, 0.0, 0.0, 0.0, 1.0, 0.0, 0.0, 0.0, 1.0, 0.0, 0.0, 0.0, 1.0, 0.0, 0.0, 0.0, 1.0, 0.0, 0.0, 0.0, 1.0, 0.0, 0.0, 0.0, 1.0, 0.0, 0.0, 0.0, 1.0, 0.0, 0.0, 0.0, 1.0, 0.0, 0.0, 0.0, 1.0, 0.0, 0.0, 0.0, 1.0, 0.0, 0.0, 0.0, 1.0, 0.0, 0.0, 0.0, 1.0, 0.0, 0.0, 0.0, 1.0, 0.0, 0.0, 0.0, 1.0, 0.0, 0.0, 0.0, 1.0, 0.0, 0.0, 0.0, 1.0, 0.0, 0.0, 0.0, 1.0, 0.0, 0.0, 0.0, 1.0, 0.0, 0.0, 0.0, 1.0, 0.0, 0.0, 0.0, 1.0, 0.0, 0.0, 0.0, 1.0, 0.0, 0.0, 0.0, 1.0, 0.0, 0.0, 0.0, 1.0, 0.0, 0.0, 0.0, 1.0, 0.0, 0.0, 0.0, 1.0, 0.0, 0.0, 0.0, 1.0, 0.0, 0.0, 0.0, 1.0, 0.0, 0.0, 0.0, 1.0, 0.0, 0.0, 0.0, 1.0, 0.0, 0.0, 0.0, 1.0, 0.0, 0.0, 0.0, 1.0, 0.0, 0.0, 0.0, 1.0, 0.0, 0.0, 0.0, 1.0, 0.0, 0.0, 0.0, 1.0, 0.0, 0.0, 0.0, 1.0, 0.0, 0.0, 0.0, 1.0, 0.0, 0.0, 0.0, 1.0, 0.0, 0.0, 0.0, 1.0, 0.0, 0.0, 0.0, 1.0, 0.0, 0.0, 0.0, 1.0, 0.0, 0.0, 0.0, 1.0, 0.0, 0.0, 0.0, 1.0, 0.0, 0.0, 0.0, 1.0, 0.0, 0.0, 0.0, 1.0, 0.0, 0.0, 0.0, 1.0, 0.0, 0.0, 0.0, 1.0, 0.0, 0.0, 0.0, 1.0, 0.0, 0.0, 0.0, 1.0, 0.0, 0.0, 0.0, 1.0, 0.0, 0.0, 0.0, 1.0, 0.0, 0.0, 0.0, 1.0, 0.0, 0.0, 0.0, 1.0, 0.0, 0.0, 0.0, 1.0, 0.0, 0.0, 0.0, 1.0, 0.0, 0.0, 0.0, 1.0, 0.0, 0.0, 0.0, 1.0, 0.0, 0.0, 0.0, 1.0, 0.0, 0.0, 0.0, 1.0, 0.0, 0.0, 0.0, 1.0, 0.0, 0.0, 0.0, 1.0, 0.0, 0.0, 0.0, 1.0, 0.0, 0.0, 0.0, 1.0, 0.0, 0.0, 0.0, 1.0, 0.0, 0.0, 0.0, 1.0, 0.0, 0.0, 0.0, 1.0, 0.0, 0.0, 0.0, 1.0, 0.0, 0.0, 0.0, 1.0, 0.0, 0.0, 0.0, 1.0, 0.0, 0.0, 0.0, 1.0, 0.0, 0.0, 0.0, 1.0, 0.0, 0.0, 0.0, 1.0, 0.0, 0.0, 0.0, 1.0, 0.0, 0.0, 0.0, 1.0, 0.0, 0.0, 0.0, 1.0, 0.0, 0.0, 0.0, 1.0, 0.0, 0.0, 0.0, 1.0, 0.0, 0.0, 0.0, 1.0, 0.0, 0.0, 0.0, 1.0, 0.0, 0.0, 0.0, 1.0, 0.0, 0.0, 0.0, 1.0, 0.0, 0.0, 0.0, 1.0, 0.0, 0.0, 0.0, 1.0, 0.0, 0.0, 0.0, 1.0, 0.0, 0.0, 0.0, 1.0, 0.0, 0.0, 0.0, 1.0, 0.0, 0.0, 0.0, 1.0, 0.0, 0.0, 0.0, 1.0, 0.0, 0.0, 0.0, 1.0, 0.0, 0.0, 0.0, 1.0, 0.0, 0.0, 0.0, 1.0, 0.0, 0.0, 0.0, 1.0, 0.0, 0.0, 0.0, 1.0, 0.0, 0.0, 0.0, 1.0, 0.0, 0.0, 0.0, 1.0, 0.0, 0.0, 0.0, 1.0, 0.0, 0.0, 0.0, 1.0, 0.0, 0.0, 0.0, 1.0, 0.0, 0.0, 0.0, 1.0, 0.0, 0.0, 0.0, 1.0, 0.0, 0.0, 0.0, 1.0, 0.0, 0.0, 0.0, 1.0, 0.0, 0.0, 0.0, 1.0, 0.0, 0.0, 0.0, 1.0, 0.0, 0.0, 0.0, 1.0, 0.0, 0.0, 0.0, 1.0, 0.0, 0.0, 0.0, 1.0, 0.0, 0.0, 0.0, 1.0, 0.0, 0.0, 0.0, 1.0, 0.0, 0.0, 0.0, 1.0, 0.0, 0.0, 0.0, 1.0, 0.0, 0.0, 0.0, 1.0, 0.0, 0.0, 0.0, 1.0, 0.0, 0.0, 0.0, 1.0, 0.0, 0.0, 0.0, 1.0, 0.0, 0.0, 0.0, 1.0, 0.0, 0.0, 0.0, 1.0, 0.0, 0.0, 0.0, 1.0, 0.0, 0.0, 0.0, 1.0, 0.0, 0.0, 0.0, 1.0, 0.0, 0.0, 0.0, 1.0, 0.0, 0.0, 0.0, 1.0, 0.0, 0.0, 0.0, 1.0, 0.0, 0.0, 0.0, 1.0, 0.0, 0.0, 0.0, 1.0, 0.0, 0.0, 0.0, 1.0, 0.0, 0.0, 0.0, 1.0, 0.0, 0.0, 0.0, 1.0, 0.0, 0.0, 0.0, 1.0, 0.0, 0.0, 0.0, 1.0, 0.0, 0.0, 0.0, 1.0, 0.0, 0.0, 0.0, 1.0, 0.0, 0.0, 0.0, 1.0, 0.0, 0.0, 0.0, 1.0, 0.0, 0.0, 0.0, 1.0, 0.0, 0.0, 0.0, 1.0, 0.0, 0.0, 0.0, 1.0, 0.0, 0.0, 0.0, 1.0, 0.0, 0.0, 0.0, 1.0, 0.0, 0.0, 0.0, 1.0, 0.0, 0.0, 0.0, 1.0, 0.0, 0.0, 0.0, 1.0, 0.0, 0.0, 0.0, 1.0, 0.0, 0.0, 0.0, 1.0, 0.0, 0.0, 0.0, 1.0, 0.0, 0.0, 0.0, 1.0, 0.0, 0.0, 0.0, 1.0, 0.0, 0.0, 0.0, 1.0, 0.0, 0.0, 0.0, 1.0, 0.0, 0.0, 0.0, 1.0, 0.0, 0.0, 0.0, 1.0, 0.0, 0.0, 0.0, 1.0, 0.0, 0.0, 0.0, 1.0, 0.0, 0.0, 0.0, 1.0, 0.0, 0.0, 0.0, 1.0, 0.0, 0.0, 0.0, 1.0, 0.0, 0.0, 0.0, 1.0, 0.0, 0.0, 0.0, 1.0, 0.0, 0.0, 0.0, 1.0, 0.0, 0.0, 0.0, 1.0, 0.0, 0.0, 0.0, 1.0, 0.0, 0.0, 0.0, 1.0, 0.0, 0.0, 0.0, 1.0, 0.0, 0.0, 0.0, 1.0, 0.0, 0.0, 0.0, 1.0, 0.0, 0.0, 0.0, 1.0, 0.0, 0.0, 0.0, 1.0, 0.0, 0.0, 0.0, 1.0, 0.0, 0.0, 0.0, 1.0, 0.0, 0.0, 0.0, 1.0, 0.0, 0.0, 0.0, 1.0, 0.0, 0.0, 0.0, 1.0, 0.0, 0.0, 0.0, 1.0, 0.0, 0.0, 0.0, 1.0, 0.0, 0.0, 0.0, 1.0, 0.0, 0.0, 0.0, 1.0, 0.0, 0.0, 0.0, 1.0, 0.0, 0.0, 0.0, 1.0, 0.0, 0.0, 0.0, 1.0, 0.0, 0.0, 0.0, 1.0, 0.0, 0.0, 0.0, 1.0, 0.0, 0.0, 0.0, 1.0, 0.0, 0.0, 0.0, 1.0, 0.0, 0.0, 0.0, 1.0, 0.0, 0.0, 0.0, 1.0, 0.0, 0.0, 0.0, 1.0, 0.0, 0.0, 0.0, 1.0, 0.0, 0.0, 0.0, 1.0, 0.0, 0.0, 0.0, 1.0, 0.0, 0.0, 0.0, 1.0, 0.0, 0.0, 0.0, 1.0, 0.0, 0.0, 0.0, 1.0, 0.0, 0.0, 0.0, 1.0, 0.0, 0.0, 0.0, 1.0, 0.0, 0.0, 0.0, 1.0, 0.0, 0.0, 0.0, 1.0, 0.0, 0.0, 0.0, 1.0, 0.0, 0.0, 0.0, 1.0, 0.0, 0.0, 0.0, 1.0, 0.0, 0.0, 0.0, 1.0, 0.0, 0.0, 0.0, 1.0, 0.0, 0.0, 0.0, 1.0, 0.0, 0.0, 0.0, 1.0, 0.0, 0.0, 0.0, 1.0, 0.0, 0.0, 0.0, 1.0, 0.0, 0.0, 0.0, 1.0, 0.0, 0.0, 0.0, 1.0, 0.0, 0.0, 0.0, 1.0, 0.0, 0.0, 0.0, 1.0, 0.0, 0.0, 0.0, 1.0, 0.0, 0.0, 0.0, 1.0, 0.0, 0.0, 0.0, 1.0, 0.0, 0.0, 0.0, 1.0, 0.0, 0.0, 0.0, 1.0, 0.0, 0.0, 0.0, 1.0, 0.0, 0.0, 0.0, 1.0, 0.0, 0.0, 0.0, 1.0, 0.0, 0.0, 0.0, 1.0, 0.0, 0.0, 0.0, 1.0, 0.0, 0.0, 0.0, 1.0, 0.0, 0.0, 0.0, 1.0, 0.0, 0.0, 0.0, 1.0, 0.0, 0.0, 0.0, 1.0, 0.0, 0.0, 0.0, 1.0, 0.0, 0.0, 0.0, 1.0, 0.0, 0.0, 0.0, 1.0, 0.0, 0.0, 0.0, 1.0, 0.0, 0.0, 0.0, 1.0, 0.0, 0.0, 0.0, 1.0, 0.0, 0.0, 0.0, 1.0, 0.0, 0.0, 0.0, 1.0, 0.0, 0.0, 0.0, 1.0, 0.0, 0.0, 0.0, 1.0, 0.0, 0.0, 0.0, 1.0, 0.0, 0.0, 0.0, 1.0, 0.0, 0.0, 0.0, 1.0, 0.0, 0.0, 0.0, 1.0, 0.0, 0.0, 0.0, 1.0, 0.0, 0.0, 0.0, 1.0, 0.0, 0.0, 0.0, 1.0, 0.0, 0.0, 0.0, 1.0, 0.0, 0.0, 0.0, 1.0, 0.0, 0.0, 0.0, 1.0, 0.0, 0.0, 0.0, 1.0, 0.0, 0.0, 0.0, 1.0, 0.0, 0.0, 0.0, 1.0, 0.0, 0.0, 0.0, 1.0, 0.0, 0.0, 0.0, 1.0, 0.0, 0.0, 0.0, 1.0, 0.0, 0.0, 0.0, 1.0, 0.0, 0.0, 0.0, 1.0, 0.0, 0.0, 0.0, 1.0, 0.0, 0.0, 0.0, 1.0, 0.0, 0.0, 0.0, 1.0, 0.0, 0.0, 0.0, 1.0, 0.0, 0.0319, 0.0, 1.0, 0.2122, 0.0319, 1.0, 1.0, 1.0, 0.0319, 0.0, 1.0, 0.1119, 0.0319, 1.0, 1.0, 0.0, 0.0319, 0.0, 1.0, 1.0, 0.0319, 0.0, 1.0, 0.0, 0.1274, 0.0, 1.0, 0.2122, 0.1274, 1.0, 1.0, 1.0, 0.1274, 0.0, 1.0, 0.1119, 0.1274, 1.0, 1.0, 0.0, 0.1274, 0.0, 1.0, 1.0, 0.1274, 0.0, 1.0, 0.0, 0.305, 0.0, 1.0, 0.2122, 0.305, 1.0, 1.0, 1.0, 0.305, 0.0, 1.0, 0.1119, 0.305, 1.0, 1.0, 0.0, 0.305, 0.0, 1.0, 1.0, 0.305, 0.0, 1.0, 0.0, 0.07036, 0.0, 1.0, 0.02029, 0.07036, 1.0, 1.0, 1.0, 0.07036, 0.0, 1.0, 0.2051, 0.07036, 1.0, 1.0, 0.0, 0.07036, 0.0, 1.0, 1.0, 0.07036, 0.0, 1.0, 0.0, 0.07036, 0.0, 1.0, 0.02029, 0.07036, 1.0, 1.0, 1.0, 0.07036, 0.0, 1.0, 0.0, 0.07036, 0.0, 1.0, 0.2122, 0.07036, 1.0, 1.0, 1.0, 0.07036, 0.0, 1.0, 0.2051, 0.07036, 1.0, 1.0, 0.0, 0.07036, 0.0, 1.0, 1.0, 0.07036, 0.0, 1.0, 0.1119, 0.07036, 1.0, 1.0, 0.0, 0.07036, 0.0, 1.0, 1.0, 0.07036, 0.0, 1.0, 0.0, 0.7529, 0.0, 1.0, 0.02029, 0.7529, 1.0, 1.0, 1.0, 0.7529, 0.0, 1.0, 0.0, 0.7529, 0.0, 1.0, 0.2122, 0.7529, 1.0, 1.0, 1.0, 0.7529, 0.0, 1.0, 0.2051, 0.7529, 1.0, 1.0, 0.0, 0.7529, 0.0, 1.0, 1.0, 0.7529, 0.0, 1.0, 0.1119, 0.7529, 1.0, 1.0, 0.0, 0.7529, 0.0, 1.0, 1.0, 0.7529, 0.0, 1.0, 0.0, 0.305, 0.0, 1.0, 0.02029, 0.305, 1.0, 1.0, 1.0, 0.305, 0.0, 1.0, 0.0, 0.305, 0.0, 1.0, 0.2122, 0.305, 1.0, 1.0, 1.0, 0.305, 0.0, 1.0, 0.2051, 0.305, 1.0, 1.0, 0.0, 0.305, 0.0, 1.0, 1.0, 0.305, 0.0, 1.0, 0.1119, 0.305, 1.0, 1.0, 0.0, 0.305, 0.0, 1.0, 1.0, 0.305, 0.0, 1.0, 0.0, 0.4287, 0.0, 1.0, 0.02029, 0.4287, 1.0, 1.0, 1.0, 0.4287, 0.0, 1.0, 0.0, 0.4287, 0.0, 1.0, 0.2122, 0.4287, 1.0, 1.0, 1.0, 0.4287, 0.0, 1.0, 0.2051, 0.4287, 1.0, 1.0, 0.0, 0.4287, 0.0, 1.0, 1.0, 0.4287, 0.0, 1.0, 0.1119, 0.4287, 1.0, 1.0, 0.0, 0.4287, 0.0, 1.0, 1.0, 0.4287, 0.0, 1.0, 0.0, 0.1274, 0.0, 1.0, 0.02029, 0.1274, 1.0, 1.0, 1.0, 0.1274, 0.0, 1.0, 0.0, 0.1274, 0.0, 1.0, 0.2122, 0.1274, 1.0, 1.0, 1.0, 0.1274, 0.0, 1.0, 0.2051, 0.1274, 1.0, 1.0, 0.0, 0.1274, 0.0, 1.0, 1.0, 0.1274, 0.0, 1.0, 0.1119, 0.1274, 1.0, 1.0, 0.0, 0.1274, 0.0, 1.0, 1.0, 0.1274, 0.0, 1.0, 0.0, 0.7529, 0.0, 1.0, 0.02029, 0.7529, 1.0, 1.0, 1.0, 0.7529, 0.0, 1.0, 0.0, 0.7529, 0.0, 1.0, 0.2122, 0.7529, 1.0, 1.0, 1.0, 0.7529, 0.0, 1.0, 0.2051, 0.7529, 1.0, 1.0, 0.0, 0.7529, 0.0, 1.0, 1.0, 0.7529, 0.0, 1.0, 0.1119, 0.7529, 1.0, 1.0, 0.0, 0.7529, 0.0, 1.0, 1.0, 0.7529, 0.0, 1.0, 0.0, 0.2051, 0.0, 1.0, 0.02029, 0.2051, 1.0, 1.0, 1.0, 0.2051, 0.0, 1.0, 0.0, 0.2051, 0.0, 1.0, 0.2122, 0.2051, 1.0, 1.0, 1.0, 0.2051, 0.0, 1.0, 0.2051, 0.2051, 1.0, 1.0, 0.0, 0.2051, 0.0, 1.0, 1.0, 0.2051, 0.0, 1.0, 0.1119, 0.2051, 1.0, 1.0, 0.0, 0.2051, 0.0, 1.0, 1.0, 0.2051, 0.0, 1.0, 0.0, 0.4287, 0.0, 1.0, 0.02029, 0.4287, 1.0, 1.0, 1.0, 0.4287, 0.0, 1.0, 0.0, 0.4287, 0.0, 1.0, 0.2122, 0.4287, 1.0, 1.0, 1.0, 0.4287, 0.0, 1.0, 0.2051, 0.4287, 1.0, 1.0, 0.0, 0.4287, 0.0, 1.0, 1.0, 0.4287, 0.0, 1.0, 0.1119, 0.4287, 1.0, 1.0, 0.0, 0.4287, 0.0, 1.0, 1.0, 0.4287, 0.0, 1.0, 0.0, 0.1274, 0.0, 1.0, 0.02029, 0.1274, 1.0, 1.0, 1.0, 0.1274, 0.0, 1.0, 0.0, 0.1274, 0.0, 1.0, 0.2122, 0.1274, 1.0, 1.0, 1.0, 0.1274, 0.0, 1.0, 0.2051, 0.1274, 1.0, 1.0, 0.0, 0.1274, 0.0, 1.0, 1.0, 0.1274, 0.0, 1.0, 0.1119, 0.1274, 1.0, 1.0, 0.0, 0.1274, 0.0, 1.0, 1.0, 0.1274, 0.0, 1.0, 0.0, 0.0319, 0.0, 1.0, 0.02029, 0.0319, 1.0, 1.0, 1.0, 0.0319, 0.0, 1.0, 0.0, 0.0319, 0.0, 1.0, 0.2122, 0.0319, 1.0, 1.0, 1.0, 0.0319, 0.0, 1.0, 0.2051, 0.0319, 1.0, 1.0, 0.0, 0.0319, 0.0, 1.0, 1.0, 0.0319, 0.0, 1.0, 0.1119, 0.0319, 1.0, 1.0, 0.0, 0.0319, 0.0, 1.0, 1.0, 0.0319, 0.0, 1.0, 0.0, 0.0319, 0.0, 1.0, 0.02029, 0.0319, 1.0, 1.0, 1.0, 0.0319, 0.0, 1.0, 0.0, 0.0319, 0.0, 1.0, 0.2122, 0.0319, 1.0, 1.0, 1.0, 0.0319, 0.0, 1.0, 0.2051, 0.0319, 1.0, 1.0, 0.0, 0.0319, 0.0, 1.0, 1.0, 0.0319, 0.0, 1.0, 0.1119, 0.0319, 1.0, 1.0, 0.0, 0.0319, 0.0, 1.0, 1.0, 0.0319, 0.0, 1.0, 0.0, 0.4287, 0.0, 1.0, 0.02029, 0.4287, 1.0, 1.0, 1.0, 0.4287, 0.0, 1.0, 0.0, 0.4287, 0.0, 1.0, 0.2122, 0.4287, 1.0, 1.0, 1.0, 0.4287, 0.0, 1.0, 0.2051, 0.4287, 1.0, 1.0, 0.0, 0.4287, 0.0, 1.0, 1.0, 0.4287, 0.0, 1.0, 0.1119, 0.4287, 1.0, 1.0, 0.0, 0.4287, 0.0, 1.0, 1.0, 0.4287, 0.0, 1.0, 0.0, 0.0319, 0.0, 1.0, 0.02029, 0.0319, 1.0, 1.0, 1.0, 0.0319, 0.0, 1.0, 0.2051, 0.0319, 1.0, 1.0, 0.0, 0.0319, 0.0, 1.0, 1.0, 0.0319, 0.0, 1.0, 0.0, 0.009721, 0.0, 1.0, 0.02029, 0.009721, 1.0, 1.0, 1.0, 0.009721, 0.0, 1.0, 0.0, 0.009721, 0.0, 1.0, 0.2122, 0.009721, 1.0, 1.0, 1.0, 0.009721, 0.0, 1.0, 0.2051, 0.009721, 1.0, 1.0, 0.0, 0.009721, 0.0, 1.0, 1.0, 0.009721, 0.0, 1.0, 0.1119, 0.009721, 1.0, 1.0, 0.0, 0.009721, 0.0, 1.0, 1.0, 0.009721, 0.0, 1.0, 0.0, 0.0319, 0.0, 1.0, 0.02029, 0.0319, 1.0, 1.0, 1.0, 0.0319, 0.0, 1.0, 0.0, 0.0319, 0.0, 1.0, 0.2122, 0.0319, 1.0, 1.0, 1.0, 0.0319, 0.0, 1.0, 0.2051, 0.0319, 1.0, 1.0, 0.0, 0.0319, 0.0, 1.0, 1.0, 0.0319, 0.0, 1.0, 0.1119, 0.0319, 1.0, 1.0, 0.0, 0.0319, 0.0, 1.0, 1.0, 0.0319, 0.0, 1.0, 0.0, 0.1274, 0.0, 1.0, 0.02029, 0.1274, 1.0, 1.0, 1.0, 0.1274, 0.0, 1.0, 0.2051, 0.1274, 1.0, 1.0, 0.0, 0.1274, 0.0, 1.0, 1.0, 0.1274, 0.0, 1.0, 0.0, 0.009721, 0.0, 1.0, 0.02029, 0.009721, 1.0, 1.0, 1.0, 0.009721, 0.0, 1.0, 0.0, 0.009721, 0.0, 1.0, 0.2122, 0.009721, 1.0, 1.0, 1.0, 0.009721, 0.0, 1.0, 0.2051, 0.009721, 1.0, 1.0, 0.0, 0.009721, 0.0, 1.0, 1.0, 0.009721, 0.0, 1.0, 0.1119, 0.009721, 1.0, 1.0, 0.0, 0.009721, 0.0, 1.0, 1.0, 0.009721, 0.0, 1.0, 0.0, 0.009721, 0.0, 1.0, 0.02029, 0.009721, 1.0, 1.0, 1.0, 0.009721, 0.0, 1.0, 0.0, 0.009721, 0.0, 1.0, 0.2122, 0.009721, 1.0, 1.0, 1.0, 0.009721, 0.0, 1.0, 0.2051, 0.009721, 1.0, 1.0, 0.0, 0.009721, 0.0, 1.0, 1.0, 0.009721, 0.0, 1.0, 0.1119, 0.009721, 1.0, 1.0, 0.0, 0.009721, 0.0, 1.0, 1.0, 0.009721, 0.0, 1.0, 0.0, 0.0319, 0.0, 1.0, 0.02029, 0.0319, 1.0, 1.0, 1.0, 0.0319, 0.0, 1.0, 0.0, 0.0319, 0.0, 1.0, 0.2122, 0.0319, 1.0, 1.0, 1.0, 0.0319, 0.0, 1.0, 0.2051, 0.0319, 1.0, 1.0, 0.0, 0.0319, 0.0, 1.0, 1.0, 0.0319, 0.0, 1.0, 0.1119, 0.0319, 1.0, 1.0, 0.0, 0.0319, 0.0, 1.0, 1.0, 0.0319, 0.0, 1.0, 0.0, 0.07036, 0.0, 1.0, 0.02029, 0.07036, 1.0, 1.0, 1.0, 0.07036, 0.0, 1.0, 0.0, 0.07036, 0.0, 1.0, 0.2122, 0.07036, 1.0, 1.0, 1.0, 0.07036, 0.0, 1.0, 0.2051, 0.07036, 1.0, 1.0, 0.0, 0.07036, 0.0, 1.0, 1.0, 0.07036, 0.0, 1.0, 0.1119, 0.07036, 1.0, 1.0, 0.0, 0.07036, 0.0, 1.0, 1.0, 0.07036, 0.0, 1.0, 0.0, 0.1274, 0.0, 1.0, 0.02029, 0.1274, 1.0, 1.0, 1.0, 0.1274, 0.0, 1.0, 0.0, 0.1274, 0.0, 1.0, 0.2122, 0.1274, 1.0, 1.0, 1.0, 0.1274, 0.0, 1.0, 0.2051, 0.1274, 1.0, 1.0, 0.0, 0.1274, 0.0, 1.0, 1.0, 0.1274, 0.0, 1.0, 0.1119, 0.1274, 1.0, 1.0, 0.0, 0.1274, 0.0, 1.0, 1.0, 0.1274, 0.0, 1.0, 0.0, 0.2051, 0.0, 1.0, 0.02029, 0.2051, 1.0, 1.0, 1.0, 0.2051, 0.0, 1.0, 0.0, 0.2051, 0.0, 1.0, 0.2122, 0.2051, 1.0, 1.0, 1.0, 0.2051, 0.0, 1.0, 0.2051, 0.2051, 1.0, 1.0, 0.0, 0.2051, 0.0, 1.0, 1.0, 0.2051, 0.0, 1.0, 0.1119, 0.2051, 1.0, 1.0, 0.0, 0.2051, 0.0, 1.0, 1.0, 0.2051, 0.0, 1.0, 0.0, 0.305, 0.0, 1.0, 0.02029, 0.305, 1.0, 1.0, 1.0, 0.305, 0.0, 1.0, 0.2051, 0.305, 1.0, 1.0, 0.0, 0.305, 0.0, 1.0, 1.0, 0.305, 0.0, 1.0, 0.0, 0.4287, 0.0, 1.0, 0.02029, 0.4287, 1.0, 1.0, 1.0, 0.4287, 0.0, 1.0, 0.0, 0.4287, 0.0, 1.0, 0.2122, 0.4287, 1.0, 1.0, 1.0, 0.4287, 0.0, 1.0, 0.2051, 0.4287, 1.0, 1.0, 0.0, 0.4287, 0.0, 1.0, 1.0, 0.4287, 0.0, 1.0, 0.1119, 0.4287, 1.0, 1.0, 0.0, 0.4287, 0.0, 1.0, 1.0, 0.4287, 0.0, 1.0, 0.0, 0.4287, 0.0, 1.0, 0.02029, 0.4287, 1.0, 1.0, 1.0, 0.4287, 0.0, 1.0, 0.0, 0.4287, 0.0, 1.0, 0.2122, 0.4287, 1.0, 1.0, 1.0, 0.4287, 0.0, 1.0, 0.2051, 0.4287, 1.0, 1.0, 0.0, 0.4287, 0.0, 1.0, 1.0, 0.4287, 0.0, 1.0, 0.1119, 0.4287, 1.0, 1.0, 0.0, 0.4287, 0.0, 1.0, 1.0, 0.4287, 0.0, 1.0, 0.0, 0.7529, 0.0, 1.0, 0.02029, 0.7529, 1.0, 1.0, 1.0, 0.7529, 0.0, 1.0, 0.0, 0.7529, 0.0, 1.0, 0.2122, 0.7529, 1.0, 1.0, 1.0, 0.7529, 0.0, 1.0, 0.2051, 0.7529, 1.0, 1.0, 0.0, 0.7529, 0.0, 1.0, 1.0, 0.7529, 0.0, 1.0, 0.1119, 0.7529, 1.0, 1.0, 0.0, 0.7529, 0.0, 1.0, 1.0, 0.7529, 0.0, 1.0, 0.0, 0.956, 0.0, 1.0, 0.02029, 0.956, 1.0, 1.0, 1.0, 0.956, 0.0, 1.0, 0.0, 0.956, 0.0, 1.0, 0.2122, 0.956, 1.0, 1.0, 1.0, 0.956, 0.0, 1.0, 0.2051, 0.956, 1.0, 1.0, 0.0, 0.956, 0.0, 1.0, 1.0, 0.956, 0.0, 1.0, 0.1119, 0.956, 1.0, 1.0, 0.0, 0.956, 0.0, 1.0, 1.0, 0.956, 0.0, 1.0, 0.0, 0.956, 0.0, 1.0, 0.02029, 0.956, 1.0, 1.0, 1.0, 0.956, 0.0, 1.0, 0.0, 0.956, 0.0, 1.0, 0.2122, 0.956, 1.0, 1.0, 1.0, 0.956, 0.0, 1.0, 0.2051, 0.956, 1.0, 1.0, 0.0, 0.956, 0.0, 1.0, 1.0, 0.956, 0.0, 1.0, 0.1119, 0.956, 1.0, 1.0, 0.0, 0.956, 0.0, 1.0, 1.0, 0.956, 0.0, 1.0, 0.0, 0.7529, 0.0, 1.0, 0.02029, 0.7529, 1.0, 1.0, 1.0, 0.7529, 0.0, 1.0, 0.0, 0.7529, 0.0, 1.0, 0.2122, 0.7529, 1.0, 1.0, 1.0, 0.7529, 0.0, 1.0, 0.2051, 0.7529, 1.0, 1.0, 0.0, 0.7529, 0.0, 1.0, 1.0, 0.7529, 0.0, 1.0, 0.1119, 0.7529, 1.0, 1.0, 0.0, 0.7529, 0.0, 1.0, 1.0, 0.7529, 0.0, 1.0, 0.0, 0.4287, 0.0, 1.0, 0.02029, 0.4287, 1.0, 1.0, 1.0, 0.4287, 0.0, 1.0, 0.0, 0.4287, 0.0, 1.0, 0.2122, 0.4287, 1.0, 1.0, 1.0, 0.4287, 0.0, 1.0, 0.2051, 0.4287, 1.0, 1.0, 0.0, 0.4287, 0.0, 1.0, 1.0, 0.4287, 0.0, 1.0, 0.1119, 0.4287, 1.0, 1.0, 0.0, 0.4287, 0.0, 1.0, 1.0, 0.4287, 0.0, 1.0, 0.0, 0.4287, 0.0, 1.0, 0.02029, 0.4287, 1.0, 1.0, 1.0, 0.4287, 0.0, 1.0, 0.0, 0.4287, 0.0, 1.0, 0.2122, 0.4287, 1.0, 1.0, 1.0, 0.4287, 0.0, 1.0, 0.2051, 0.4287, 1.0, 1.0, 0.0, 0.4287, 0.0, 1.0, 1.0, 0.4287, 0.0, 1.0, 0.1119, 0.4287, 1.0, 1.0, 0.0, 0.4287, 0.0, 1.0, 1.0, 0.4287, 0.0, 1.0, 0.0, 0.305, 0.0, 1.0, 0.02029, 0.305, 1.0, 1.0, 1.0, 0.305, 0.0, 1.0, 0.0, 0.305, 0.0, 1.0, 0.2122, 0.305, 1.0, 1.0, 1.0, 0.305, 0.0, 1.0, 0.2051, 0.305, 1.0, 1.0, 0.0, 0.305, 0.0, 1.0, 1.0, 0.305, 0.0, 1.0, 0.1119, 0.305, 1.0, 1.0, 0.0, 0.305, 0.0, 1.0, 1.0, 0.305, 0.0, 1.0, 0.0, 0.2051, 0.0, 1.0, 0.02029, 0.2051, 1.0, 1.0, 1.0, 0.2051, 0.0, 1.0, 0.0, 0.2051, 0.0, 1.0, 0.2122, 0.2051, 1.0, 1.0, 1.0, 0.2051, 0.0, 1.0, 0.2051, 0.2051, 1.0, 1.0, 0.0, 0.2051, 0.0, 1.0, 1.0, 0.2051, 0.0, 1.0, 0.1119, 0.2051, 1.0, 1.0, 0.0, 0.2051, 0.0, 1.0, 1.0, 0.2051, 0.0, 1.0, 0.0, 0.1274, 0.0, 1.0, 0.02029, 0.1274, 1.0, 1.0, 1.0, 0.1274, 0.0, 1.0, 0.0, 0.1274, 0.0, 1.0, 0.2122, 0.1274, 1.0, 1.0, 1.0, 0.1274, 0.0, 1.0, 0.2051, 0.1274, 1.0, 1.0, 0.0, 0.1274, 0.0, 1.0, 1.0, 0.1274, 0.0, 1.0, 0.1119, 0.1274, 1.0, 1.0, 0.0, 0.1274, 0.0, 1.0, 1.0, 0.1274, 0.0, 1.0, 0.0, 0.07036, 0.0, 1.0, 0.2122, 0.07036, 1.0, 1.0, 1.0, 0.07036, 0.0, 1.0, 0.1119, 0.07036, 1.0, 1.0, 0.0, 0.07036, 0.0, 1.0, 1.0, 0.07036, 0.0, 1.0, 0.0, 0.0319, 0.0, 1.0, 0.02029, 0.0319, 1.0, 1.0, 1.0, 0.0319, 0.0, 1.0, 0.0, 0.0319, 0.0, 1.0, 0.2122, 0.0319, 1.0, 1.0, 1.0, 0.0319, 0.0, 1.0, 0.2051, 0.0319, 1.0, 1.0, 0.0, 0.0319, 0.0, 1.0, 1.0, 0.0319, 0.0, 1.0, 0.1119, 0.0319, 1.0, 1.0, 0.0, 0.0319, 0.0, 1.0, 1.0, 0.0319, 0.0, 1.0, 0.0, 0.009721, 0.0, 1.0, 0.02029, 0.009721, 1.0, 1.0, 1.0, 0.009721, 0.0, 1.0, 0.0, 0.009721, 0.0, 1.0, 0.2122, 0.009721, 1.0, 1.0, 1.0, 0.009721, 0.0, 1.0, 0.2051, 0.009721, 1.0, 1.0, 0.0, 0.009721, 0.0, 1.0, 1.0, 0.009721, 0.0, 1.0, 0.1119, 0.009721, 1.0, 1.0, 0.0, 0.009721, 0.0, 1.0, 1.0, 0.009721, 0.0, 1.0, 0.0, 0.2051, 0.0, 1.0, 0.02029, 0.2051, 1.0, 1.0, 1.0, 0.2051, 0.0, 1.0, 0.0, 0.2051, 0.0, 1.0, 0.2122, 0.2051, 1.0, 1.0, 1.0, 0.2051, 0.0, 1.0, 0.2051, 0.2051, 1.0, 1.0, 0.0, 0.2051, 0.0, 1.0, 1.0, 0.2051, 0.0, 1.0, 0.1119, 0.2051, 1.0, 1.0, 0.0, 0.2051, 0.0, 1.0, 1.0, 0.2051, 0.0, 1.0, 0.0, 0.07036, 0.0, 1.0, 0.02029, 0.07036, 1.0, 1.0, 1.0, 0.07036, 0.0, 1.0, 0.0, 0.07036, 0.0, 1.0, 0.2122, 0.07036, 1.0, 1.0, 1.0, 0.07036, 0.0, 1.0, 0.2051, 0.07036, 1.0, 1.0, 0.0, 0.07036, 0.0, 1.0, 1.0, 0.07036, 0.0, 1.0, 0.1119, 0.07036, 1.0, 1.0, 0.0, 0.07036, 0.0, 1.0, 1.0, 0.07036, 0.0, 1.0, 0.0, 0.4287, 0.0, 1.0, 0.02029, 0.4287, 1.0, 1.0, 1.0, 0.4287, 0.0, 1.0, 0.0, 0.4287, 0.0, 1.0, 0.2122, 0.4287, 1.0, 1.0, 1.0, 0.4287, 0.0, 1.0, 0.2051, 0.4287, 1.0, 1.0, 0.0, 0.4287, 0.0, 1.0, 1.0, 0.4287, 0.0, 1.0, 0.1119, 0.4287, 1.0, 1.0, 0.0, 0.4287, 0.0, 1.0, 1.0, 0.4287, 0.0, 1.0])
me_swamptree128.materials.append(mat_massive_swamptree_01_bark)
me_swamptree128.materials.append(mat_massive_swamptree_01_branch)
me_swamptree128.use_remesh_preserve_volume = False
me_swamptree128.use_remesh_preserve_attributes = False
me_swamptree128.use_mirror_vertex_groups = False
me_swamptree128.update()

# ---- objects
ob_base = bpy.data.objects.new('base', None)
ob_detail128 = bpy.data.objects.new('detail128', None)
ob_collision_1 = bpy.data.objects.new('collision-1', None)
ob_start = bpy.data.objects.new('start', None)
ob_collisionmesh_1 = bpy.data.objects.new('collisionmesh-1', me_collisionmesh_1)
ob_swamptree128 = bpy.data.objects.new('swamptree128', me_swamptree128)
ob_hemi = bpy.data.objects.new('Hemi', light_hemi)

# ---- transforms, parenting, visibility, modifiers, constraints
ob_base.location = (0.0, 0.0, 0.0)
ob_base.empty_image_offset = (0.0, 0.0)
ob_base.lineart.crease_threshold = 0.0
ob_detail128.parent = ob_base
ob_detail128.location = (0.0, 0.0, 0.0)
ob_detail128.empty_image_offset = (0.0, 0.0)
ob_detail128.lineart.crease_threshold = 0.0
ob_collision_1.parent = ob_base
ob_collision_1.location = (0.0, 0.0, 0.0)
ob_collision_1.empty_image_offset = (0.0, 0.0)
ob_collision_1.lineart.crease_threshold = 0.0
ob_start.parent = ob_base
ob_start.location = (0.0, 0.0, 0.0)
ob_start.empty_image_offset = (0.0, 0.0)
ob_start.lineart.crease_threshold = 0.0
ob_collisionmesh_1.parent = ob_start
ob_collisionmesh_1.location = (0.0, 0.0, 0.0)
ob_collisionmesh_1.scale = (1.076, 1.076, 1.076)
ob_collisionmesh_1.lineart.crease_threshold = 0.0
ob_swamptree128.parent = ob_start
ob_swamptree128.location = (0.0, 0.0, 0.0)
ob_swamptree128.scale = (1.076, 1.076, 1.076)
ob_swamptree128.lineart.crease_threshold = 0.0
ob_hemi.location = (14.21, 6.079, -7.696)
ob_hemi.lineart.crease_threshold = 0.0

# ---- collection membership
col_collection_1.objects.link(ob_base)
col_collection_1.objects.link(ob_detail128)
col_collection_1.objects.link(ob_collision_1)
col_collection_1.objects.link(ob_start)
col_collection_1.objects.link(ob_collisionmesh_1)
col_collection_1.objects.link(ob_swamptree128)
col_collection_1.objects.link(ob_hemi)

# ---- scene / render settings (as saved in the file)
scene.frame_start = 1; scene.frame_end = 250; scene.frame_set(1)
scene.render.engine = 'BLENDER_EEVEE_NEXT'
scene.render.image_settings.color_mode = 'RGB'
scene.render.image_settings.compression = 90
scene.render.resolution_percentage = 50
scene.render.dither_intensity = 0.0
scene.render.bake_margin = 2
scene.render.bake_bias = 0.0
scene.cycles.use_denoising = False
scene.cycles.samples = 10
scene.cycles.sampling_pattern = 'TABULATED_SOBOL'
scene.cycles.light_sampling_threshold = 0.0
scene.cycles.use_adaptive_sampling = False
scene.cycles.use_light_tree = False
scene.cycles.blur_glossy = 0.0
scene.cycles.volume_bounces = 1
scene.cycles.pixel_filter_type = 'GAUSSIAN'
scene.cycles.sample_clamp_indirect = 0.0
scene.view_settings.view_transform = 'Standard'
bpy.context.view_layer.update()

# ---- added for rendering (the .blend has no active camera): camera
cam_auto = bpy.data.cameras.new('AutoCamera')
cam_auto.lens = 50.0
cam_auto.sensor_width = 36.0
cam_auto.clip_end = 1000.0
ob_auto_camera = bpy.data.objects.new('AutoCamera', cam_auto)
scene.collection.objects.link(ob_auto_camera)
ob_auto_camera.location = (35.322, -42.8056, 37.5628)
ob_auto_camera.rotation_euler = (1.09748, -7.21219e-08, 0.694738)
scene.camera = ob_auto_camera
bpy.context.view_layer.update()
